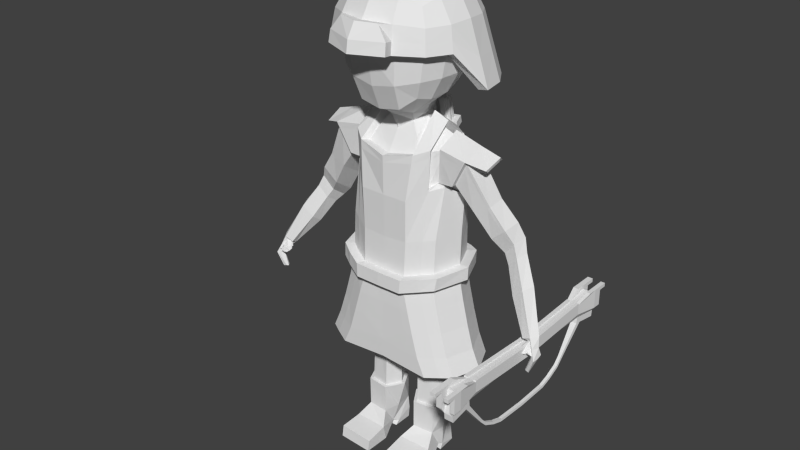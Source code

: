 # Source: yamato_archer.blend  (saved by Blender 2.75.0; exported with 4.5.12 LTS)
import bpy
from mathutils import Matrix  # noqa: F401  (used for matrix-valued properties, if any)

bpy.ops.wm.read_factory_settings(use_empty=True)
scene = bpy.context.scene
scene.name = 'Scene'

# ---- collections
col_collection_1 = bpy.data.collections.new('Collection 1'); scene.collection.children.link(col_collection_1)

# ---- world
world_world = bpy.data.worlds.new('World'); scene.world = world_world
world_world.color = (0.05088, 0.05088, 0.05088)
world_world.use_sun_shadow = False
world_world.sun_shadow_jitter_overblur = 0.0
world_world.cycles.sampling_method = 'MANUAL'
world_world.cycles.sample_map_resolution = 256

# ---- meshes
me_cube_001 = bpy.data.meshes.new('Cube.001')
me_cube_001.from_pydata([(4.468, 2.023, -2.247), (4.085, 2.023, -2.572), (3.99, 2.766, -2.655), (3.99, 2.766, -2.174), (4.468, 2.023, -2.572), (4.085, 2.023, -2.247), (4.556, 2.766, -2.655), (4.556, 2.766, -2.174), (4.378, 2.162, -2.76), (4.423, 2.766, -2.174), (4.423, 2.905, -2.843), (4.378, 2.023, -2.247), (4.152, 2.905, -2.843), (4.195, 2.023, -2.247), (4.195, 2.162, -2.76), (4.152, 2.766, -2.174), (4.085, 2.02, -2.204), (4.195, 2.02, -2.204), (4.468, 2.02, -2.204), (4.378, 2.02, -2.204), (3.99, 2.493, -2.061), (3.99, 2.766, -2.061), (4.423, 2.766, -2.061), (4.556, 2.766, -2.061), (4.152, 2.493, -2.061), (4.556, 2.493, -2.061), (4.423, 2.493, -2.061), (4.152, 2.766, -2.061), (3.99, 3.028, -2.174), (3.99, 3.028, -2.655), (4.423, 3.028, -2.174), (4.556, 3.028, -2.174), (4.556, 3.028, -2.655), (4.152, 3.028, -2.655), (4.423, 3.028, -2.655), (4.152, 3.028, -2.174), (4.423, 3.028, -2.061), (4.556, 3.028, -2.061), (3.99, 3.028, -2.061), (4.152, 3.028, -2.061), (4.423, 3.282, -2.174), (4.556, 3.282, -2.174), (3.99, 3.282, -2.174), (4.152, 3.282, -2.174), (4.423, 3.282, -2.061), (4.556, 3.282, -2.061), (3.99, 3.282, -2.061), (4.152, 3.282, -2.061), (4.195, 2.14, -2.953), (4.378, 2.14, -2.953), (4.423, 2.884, -3.035), (4.152, 2.884, -3.035), (4.065, 2.179, -2.232), (4.065, 2.179, -2.589), (4.486, 2.179, -2.589), (4.486, 2.179, -2.232), (4.388, 2.179, -2.232), (4.388, 2.318, -2.778), (4.186, 2.318, -2.778), (4.186, 2.179, -2.232), (3.99, 2.551, -2.061), (4.556, 2.551, -2.061), (4.423, 2.551, -2.061), (4.152, 2.551, -2.061), (4.388, 2.296, -2.97), (4.186, 2.296, -2.97), (4.195, 2.14, -2.953), (4.378, 2.14, -2.953), (4.388, 2.296, -2.97), (4.186, 2.296, -2.97), (4.195, 2.14, -2.953), (4.378, 2.14, -2.953), (4.388, 2.296, -2.97), (4.186, 2.296, -2.97), (4.195, 2.14, -2.953), (4.378, 2.14, -2.953), (4.388, 2.296, -2.97), (4.186, 2.296, -2.97), (4.195, 2.14, -2.953), (4.378, 2.14, -2.953), (4.388, 2.296, -2.97), (4.186, 2.296, -2.97), (4.24, 1.492, -3.78), (4.333, 1.492, -3.78), (4.338, 1.549, -3.835), (4.236, 1.549, -3.835), (4.24, 1.299, -3.984), (4.333, 1.299, -3.984), (4.338, 1.334, -4.055), (4.236, 1.334, -4.055), (4.24, 0.9248, -4.172), (4.333, 0.9248, -4.172), (4.338, 0.9491, -4.248), (4.236, 0.9491, -4.248), (4.24, 0.5765, -4.284), (4.333, 0.5765, -4.284), (4.338, 0.6042, -4.359), (4.236, 0.6042, -4.359), (4.24, 0.5864, -4.282), (4.333, 0.5864, -4.282), (4.338, 0.5943, -4.361), (4.236, 0.5943, -4.361), (4.468, -2.846, -2.247), (4.085, -2.846, -2.572), (3.99, -3.59, -2.655), (3.99, -3.59, -2.174), (4.468, -2.846, -2.572), (4.085, -2.846, -2.247), (4.556, -3.59, -2.655), (4.556, -3.59, -2.174), (4.091, -0.4118, -2.363), (4.091, -0.4118, -2.688), (4.474, -0.4118, -2.363), (4.474, -0.4118, -2.688), (4.378, -2.985, -2.76), (4.423, -3.59, -2.174), (4.423, -3.729, -2.843), (4.378, -2.846, -2.247), (4.384, -0.4118, -2.363), (4.384, -0.4118, -2.688), (4.152, -3.729, -2.843), (4.195, -2.846, -2.247), (4.201, -0.4118, -2.363), (4.195, -2.985, -2.76), (4.152, -3.59, -2.174), (4.201, -0.4118, -2.688), (4.091, -0.4118, -2.321), (4.085, -2.844, -2.204), (4.195, -2.844, -2.204), (4.468, -2.844, -2.204), (4.474, -0.4118, -2.321), (4.201, -0.4118, -2.321), (4.378, -2.844, -2.204), (4.384, -0.4118, -2.321), (3.99, -3.317, -2.061), (3.99, -3.59, -2.061), (4.423, -3.59, -2.061), (4.556, -3.59, -2.061), (4.152, -3.317, -2.061), (4.556, -3.317, -2.061), (4.423, -3.317, -2.061), (4.152, -3.59, -2.061), (3.99, -3.852, -2.174), (3.99, -3.852, -2.655), (4.423, -3.852, -2.174), (4.556, -3.852, -2.174), (4.556, -3.852, -2.655), (4.152, -3.852, -2.655), (4.423, -3.852, -2.655), (4.152, -3.852, -2.174), (4.423, -3.852, -2.061), (4.556, -3.852, -2.061), (3.99, -3.852, -2.061), (4.152, -3.852, -2.061), (4.423, -4.106, -2.174), (4.556, -4.106, -2.174), (3.99, -4.106, -2.174), (4.152, -4.106, -2.174), (4.423, -4.106, -2.061), (4.556, -4.106, -2.061), (3.99, -4.106, -2.061), (4.152, -4.106, -2.061), (4.195, -2.964, -2.953), (4.378, -2.964, -2.953), (4.423, -3.708, -3.035), (4.152, -3.708, -3.035), (4.065, -3.002, -2.232), (4.065, -3.002, -2.589), (4.486, -3.002, -2.589), (4.486, -3.002, -2.232), (4.388, -3.002, -2.232), (4.388, -3.141, -2.778), (4.186, -3.141, -2.778), (4.186, -3.002, -2.232), (3.99, -3.374, -2.061), (4.556, -3.374, -2.061), (4.423, -3.374, -2.061), (4.152, -3.374, -2.061), (4.388, -3.12, -2.97), (4.186, -3.12, -2.97), (4.195, -2.964, -2.953), (4.378, -2.964, -2.953), (4.388, -3.12, -2.97), (4.186, -3.12, -2.97), (4.195, -2.964, -2.953), (4.378, -2.964, -2.953), (4.388, -3.12, -2.97), (4.186, -3.12, -2.97), (4.195, -2.964, -2.953), (4.378, -2.964, -2.953), (4.388, -3.12, -2.97), (4.186, -3.12, -2.97), (4.195, -2.964, -2.953), (4.378, -2.964, -2.953), (4.388, -3.12, -2.97), (4.186, -3.12, -2.97), (4.24, -2.316, -3.78), (4.333, -2.316, -3.78), (4.338, -2.373, -3.835), (4.236, -2.373, -3.835), (4.24, -2.122, -3.984), (4.333, -2.122, -3.984), (4.338, -2.158, -4.055), (4.236, -2.158, -4.055), (4.24, -1.748, -4.172), (4.333, -1.748, -4.172), (4.338, -1.773, -4.248), (4.236, -1.773, -4.248), (4.24, -1.4, -4.284), (4.333, -1.4, -4.284), (4.338, -1.428, -4.359), (4.236, -1.428, -4.359), (4.24, -1.41, -4.282), (4.333, -1.41, -4.282), (4.338, -1.418, -4.361), (4.236, -1.418, -4.361), (4.24, -0.4118, -4.32), (4.333, -0.4118, -4.32), (4.338, -0.4118, -4.399), (4.236, -0.4118, -4.399)], [], [(52, 3, 2, 53), (6, 10, 34, 32), (55, 0, 4, 54), (125, 14, 8, 119), (57, 10, 6, 54), (5, 13, 24, 20), (5, 110, 126, 16), (119, 8, 4, 113), (0, 112, 113, 4), (110, 5, 1, 111), (13, 5, 16, 17), (7, 6, 32, 31), (8, 14, 48, 49), (15, 9, 10, 12), (21, 27, 39, 38), (53, 2, 12, 58), (118, 11, 13, 122), (56, 9, 15, 59), (111, 1, 14, 125), (131, 17, 16, 126), (130, 18, 19, 133), (11, 118, 133, 19), (112, 0, 18, 130), (0, 11, 19, 18), (122, 13, 17, 131), (63, 27, 21, 60), (61, 23, 22, 62), (59, 15, 27, 63), (11, 0, 25, 26), (52, 5, 20, 60), (55, 7, 23, 61), (56, 11, 26, 62), (27, 15, 35, 39), (30, 31, 32, 34), (31, 30, 40, 41), (28, 35, 33, 29), (37, 31, 41, 45), (23, 7, 31, 37), (2, 3, 28, 29), (12, 2, 29, 33), (22, 23, 37, 36), (10, 9, 30, 34), (3, 21, 38, 28), (9, 22, 36, 30), (15, 12, 33, 35), (43, 42, 46, 47), (41, 40, 44, 45), (28, 38, 46, 42), (36, 37, 45, 44), (35, 28, 42, 43), (30, 36, 44, 40), (39, 35, 43, 47), (38, 39, 47, 46), (65, 51, 50, 64), (12, 10, 50, 51), (57, 8, 49, 64), (58, 12, 51, 65), (14, 58, 65, 48), (10, 57, 64, 50), (49, 48, 66, 67), (9, 56, 62, 22), (0, 55, 61, 25), (3, 52, 60, 21), (13, 59, 63, 24), (25, 61, 62, 26), (24, 63, 60, 20), (11, 56, 59, 13), (1, 53, 58, 14), (8, 57, 54, 4), (7, 55, 54, 6), (5, 52, 53, 1), (66, 69, 73, 70), (48, 65, 69, 66), (64, 49, 67, 68), (65, 64, 68, 69), (71, 70, 74, 75), (67, 66, 70, 71), (69, 68, 72, 73), (68, 67, 71, 72), (77, 76, 80, 81), (73, 72, 76, 77), (72, 71, 75, 76), (70, 73, 77, 74), (78, 81, 85, 82), (76, 75, 79, 80), (74, 77, 81, 78), (75, 74, 78, 79), (85, 84, 88, 89), (79, 78, 82, 83), (81, 80, 84, 85), (80, 79, 83, 84), (88, 87, 91, 92), (84, 83, 87, 88), (82, 85, 89, 86), (83, 82, 86, 87), (90, 93, 97, 94), (86, 89, 93, 90), (87, 86, 90, 91), (89, 88, 92, 93), (97, 96, 100, 101), (91, 90, 94, 95), (93, 92, 96, 97), (92, 91, 95, 96), (98, 101, 219, 216), (96, 95, 99, 100), (94, 97, 101, 98), (95, 94, 98, 99), (99, 98, 216, 217), (101, 100, 218, 219), (100, 99, 217, 218), (166, 167, 104, 105), (108, 146, 148, 116), (169, 168, 106, 102), (125, 119, 114, 123), (171, 168, 108, 116), (107, 134, 138, 121), (107, 127, 126, 110), (119, 113, 106, 114), (102, 106, 113, 112), (110, 111, 103, 107), (121, 128, 127, 107), (109, 145, 146, 108), (114, 163, 162, 123), (124, 120, 116, 115), (135, 152, 153, 141), (167, 172, 120, 104), (118, 122, 121, 117), (170, 173, 124, 115), (111, 125, 123, 103), (131, 126, 127, 128), (130, 133, 132, 129), (117, 132, 133, 118), (112, 130, 129, 102), (102, 129, 132, 117), (122, 131, 128, 121), (177, 174, 135, 141), (175, 176, 136, 137), (173, 177, 141, 124), (117, 140, 139, 102), (166, 174, 134, 107), (169, 175, 137, 109), (170, 176, 140, 117), (141, 153, 149, 124), (144, 148, 146, 145), (145, 155, 154, 144), (142, 143, 147, 149), (151, 159, 155, 145), (137, 151, 145, 109), (104, 143, 142, 105), (120, 147, 143, 104), (136, 150, 151, 137), (116, 148, 144, 115), (105, 142, 152, 135), (115, 144, 150, 136), (124, 149, 147, 120), (157, 161, 160, 156), (155, 159, 158, 154), (142, 156, 160, 152), (150, 158, 159, 151), (149, 157, 156, 142), (144, 154, 158, 150), (153, 161, 157, 149), (152, 160, 161, 153), (179, 178, 164, 165), (120, 165, 164, 116), (171, 178, 163, 114), (172, 179, 165, 120), (123, 162, 179, 172), (116, 164, 178, 171), (163, 181, 180, 162), (115, 136, 176, 170), (102, 139, 175, 169), (105, 135, 174, 166), (121, 138, 177, 173), (139, 140, 176, 175), (138, 134, 174, 177), (117, 121, 173, 170), (103, 123, 172, 167), (114, 106, 168, 171), (109, 108, 168, 169), (107, 103, 167, 166), (180, 184, 187, 183), (162, 180, 183, 179), (178, 182, 181, 163), (179, 183, 182, 178), (185, 189, 188, 184), (181, 185, 184, 180), (183, 187, 186, 182), (182, 186, 185, 181), (191, 195, 194, 190), (187, 191, 190, 186), (186, 190, 189, 185), (184, 188, 191, 187), (192, 196, 199, 195), (190, 194, 193, 189), (188, 192, 195, 191), (189, 193, 192, 188), (199, 203, 202, 198), (193, 197, 196, 192), (195, 199, 198, 194), (194, 198, 197, 193), (202, 206, 205, 201), (198, 202, 201, 197), (196, 200, 203, 199), (197, 201, 200, 196), (204, 208, 211, 207), (200, 204, 207, 203), (201, 205, 204, 200), (203, 207, 206, 202), (211, 215, 214, 210), (205, 209, 208, 204), (207, 211, 210, 206), (206, 210, 209, 205), (212, 216, 219, 215), (210, 214, 213, 209), (208, 212, 215, 211), (209, 213, 212, 208), (216, 217, 218, 219), (213, 217, 216, 212), (215, 219, 218, 214), (214, 218, 217, 213)])
_uv = me_cube_001.uv_layers.new(name='UVMap')
_uv.uv.foreach_set('vector', [0.4266, 1.193, 0.4246, 1.183, 0.4323, 1.183, 0.4328, 1.193, 0.4495, 1.184, 0.4464, 1.18, 0.4499, 1.178, 0.4505, 1.18, 0.454, 1.194, 0.4532, 1.197, 0.4478, 1.196, 0.4481, 1.193, 0.1499, 1.29, 0.1495, 1.267, 0.1511, 1.267, 0.1516, 1.29, 0.4452, 1.19, 0.4464, 1.18, 0.4495, 1.184, 0.4481, 1.193, 0.4382, 1.146, 0.4402, 1.147, 0.4367, 1.155, 0.4338, 1.155, 0.1447, 1.268, 0.1459, 1.291, 0.1455, 1.291, 0.1443, 1.269, 0.1516, 1.29, 0.1511, 1.267, 0.153, 1.268, 0.1524, 1.29, 0.1559, 1.268, 0.1554, 1.29, 0.1524, 1.29, 0.153, 1.268, 0.1459, 1.291, 0.1447, 1.268, 0.1476, 1.268, 0.1489, 1.291, 0.143, 1.269, 0.1447, 1.268, 0.1443, 1.269, 0.1434, 1.269, 0.4569, 1.185, 0.4495, 1.184, 0.4505, 1.18, 0.4575, 1.181, 0.4391, 1.195, 0.4368, 1.192, 0.439, 1.191, 0.4414, 1.192, 0.4385, 1.163, 0.4453, 1.162, 0.4432, 1.177, 0.4391, 1.177, 0.4323, 1.16, 0.4355, 1.161, 0.432, 1.166, 0.4296, 1.164, 0.4328, 1.193, 0.4323, 1.183, 0.4361, 1.18, 0.4364, 1.19, 0.1422, 1.291, 0.1414, 1.269, 0.143, 1.269, 0.1438, 1.291, 0.4436, 1.15, 0.4453, 1.162, 0.4385, 1.163, 0.4399, 1.15, 0.1489, 1.291, 0.1476, 1.268, 0.1495, 1.267, 0.1499, 1.29, 0.1442, 1.291, 0.1434, 1.269, 0.1443, 1.269, 0.1455, 1.291, 0.1558, 1.29, 0.1563, 1.269, 0.157, 1.269, 0.1569, 1.29, 0.1574, 1.268, 0.1573, 1.29, 0.1569, 1.29, 0.157, 1.269, 0.1554, 1.29, 0.1559, 1.268, 0.1563, 1.269, 0.1558, 1.29, 0.1559, 1.268, 0.1574, 1.268, 0.157, 1.269, 0.1563, 1.269, 0.1438, 1.291, 0.143, 1.269, 0.1434, 1.269, 0.1442, 1.291, 0.4367, 1.156, 0.4355, 1.161, 0.4323, 1.16, 0.4335, 1.156, 0.4496, 1.156, 0.4508, 1.16, 0.4482, 1.161, 0.447, 1.156, 0.4399, 1.15, 0.4385, 1.163, 0.4355, 1.161, 0.4367, 1.156, 0.4433, 1.147, 0.4449, 1.146, 0.4493, 1.154, 0.4469, 1.155, 0.4266, 1.193, 0.4272, 1.196, 0.4229, 1.188, 0.4229, 1.187, 0.454, 1.194, 0.4569, 1.185, 0.4587, 1.185, 0.4581, 1.189, 0.4436, 1.15, 0.4433, 1.147, 0.4469, 1.155, 0.447, 1.156, 0.4355, 1.161, 0.4385, 1.163, 0.4336, 1.167, 0.432, 1.166, 0.4576, 1.179, 0.4575, 1.181, 0.4505, 1.18, 0.4499, 1.178, 0.462, 1.175, 0.4598, 1.176, 0.4565, 1.172, 0.4588, 1.17, 0.4246, 1.178, 0.4251, 1.175, 0.4329, 1.177, 0.4318, 1.179, 0.4594, 1.181, 0.4575, 1.181, 0.4581, 1.176, 0.46, 1.177, 0.4587, 1.185, 0.4569, 1.185, 0.4575, 1.181, 0.4594, 1.181, 0.4323, 1.183, 0.4246, 1.183, 0.4246, 1.178, 0.4318, 1.179, 0.4361, 1.18, 0.4323, 1.183, 0.4318, 1.179, 0.4329, 1.177, 0.4482, 1.161, 0.4508, 1.16, 0.4541, 1.164, 0.4518, 1.166, 0.4432, 1.177, 0.4453, 1.162, 0.4499, 1.167, 0.4462, 1.175, 0.4246, 1.183, 0.4226, 1.183, 0.4225, 1.178, 0.4246, 1.178, 0.4453, 1.162, 0.4482, 1.161, 0.4518, 1.166, 0.4499, 1.167, 0.4385, 1.163, 0.4391, 1.177, 0.4365, 1.174, 0.4336, 1.167, 0.4278, 1.171, 0.4254, 1.169, 0.4267, 1.168, 0.4291, 1.169, 0.4588, 1.17, 0.4565, 1.172, 0.4551, 1.17, 0.4573, 1.168, 0.4246, 1.178, 0.4225, 1.178, 0.4224, 1.174, 0.4245, 1.174, 0.4518, 1.166, 0.4541, 1.164, 0.4573, 1.168, 0.4551, 1.17, 0.4249, 1.175, 0.4225, 1.173, 0.4254, 1.169, 0.4278, 1.171, 0.4499, 1.167, 0.4518, 1.166, 0.4551, 1.17, 0.4531, 1.172, 0.432, 1.166, 0.4336, 1.167, 0.4307, 1.171, 0.4291, 1.169, 0.4296, 1.164, 0.432, 1.166, 0.4291, 1.169, 0.4267, 1.168, 0.4394, 1.189, 0.439, 1.18, 0.4431, 1.18, 0.4421, 1.189, 0.4391, 1.177, 0.4432, 1.177, 0.4431, 1.18, 0.439, 1.18, 0.4452, 1.19, 0.4447, 1.193, 0.4414, 1.192, 0.4421, 1.189, 0.4364, 1.19, 0.4361, 1.18, 0.439, 1.18, 0.4394, 1.189, 0.4368, 1.192, 0.4364, 1.19, 0.4394, 1.189, 0.439, 1.191, 0.4464, 1.18, 0.4452, 1.19, 0.4421, 1.189, 0.4431, 1.18, 0.4414, 1.192, 0.439, 1.191, 0.4391, 1.191, 0.4413, 1.192, 0.4453, 1.162, 0.4436, 1.15, 0.447, 1.156, 0.4482, 1.161, 0.4532, 1.197, 0.454, 1.194, 0.4581, 1.189, 0.4579, 1.19, 0.4246, 1.183, 0.4266, 1.193, 0.4229, 1.187, 0.4226, 1.183, 0.4402, 1.147, 0.4399, 1.15, 0.4367, 1.156, 0.4367, 1.155, 0.4493, 1.154, 0.4496, 1.156, 0.447, 1.156, 0.4469, 1.155, 0.4367, 1.155, 0.4367, 1.156, 0.4335, 1.156, 0.4338, 1.155, 0.4433, 1.147, 0.4436, 1.15, 0.4399, 1.15, 0.4402, 1.147, 0.433, 1.195, 0.4328, 1.193, 0.4364, 1.19, 0.4368, 1.192, 0.4447, 1.193, 0.4452, 1.19, 0.4481, 1.193, 0.4478, 1.196, 0.4569, 1.185, 0.454, 1.194, 0.4481, 1.193, 0.4495, 1.184, 0.4272, 1.196, 0.4266, 1.193, 0.4328, 1.193, 0.433, 1.195, 0.4391, 1.191, 0.4394, 1.189, 0.4395, 1.189, 0.4391, 1.191, 0.439, 1.191, 0.4394, 1.189, 0.4394, 1.189, 0.4391, 1.191, 0.4421, 1.189, 0.4414, 1.192, 0.4413, 1.192, 0.442, 1.19, 0.4394, 1.189, 0.4421, 1.189, 0.442, 1.19, 0.4394, 1.189, 0.4413, 1.192, 0.4391, 1.191, 0.4392, 1.191, 0.4413, 1.192, 0.4413, 1.192, 0.4391, 1.191, 0.4391, 1.191, 0.4413, 1.192, 0.4394, 1.189, 0.442, 1.19, 0.4419, 1.19, 0.4395, 1.189, 0.442, 1.19, 0.4413, 1.192, 0.4413, 1.192, 0.4419, 1.19, 0.4395, 1.189, 0.4419, 1.19, 0.4418, 1.19, 0.4395, 1.189, 0.4395, 1.189, 0.4419, 1.19, 0.4419, 1.19, 0.4395, 1.189, 0.4419, 1.19, 0.4413, 1.192, 0.4413, 1.192, 0.4419, 1.19, 0.4391, 1.191, 0.4395, 1.189, 0.4395, 1.189, 0.4392, 1.191, 0.7125, 1.159, 0.7157, 1.157, 0.7174, 1.186, 0.7156, 1.186, 0.4419, 1.19, 0.4413, 1.192, 0.4412, 1.192, 0.4418, 1.19, 0.4392, 1.191, 0.4395, 1.189, 0.4395, 1.189, 0.4392, 1.191, 0.4413, 1.192, 0.4392, 1.191, 0.4392, 1.191, 0.4412, 1.192, 0.7174, 1.186, 0.7197, 1.186, 0.7193, 1.192, 0.7177, 1.192, 0.7079, 1.16, 0.7125, 1.159, 0.7156, 1.186, 0.7135, 1.186, 0.7157, 1.157, 0.7209, 1.157, 0.7197, 1.186, 0.7174, 1.186, 0.7209, 1.157, 0.7241, 1.159, 0.7215, 1.186, 0.7197, 1.186, 0.7193, 1.192, 0.7206, 1.192, 0.7196, 1.197, 0.7189, 1.197, 0.7197, 1.186, 0.7215, 1.186, 0.7206, 1.192, 0.7193, 1.192, 0.7156, 1.186, 0.7174, 1.186, 0.7177, 1.192, 0.7164, 1.192, 0.7135, 1.186, 0.7156, 1.186, 0.7164, 1.192, 0.7149, 1.192, 0.7173, 1.197, 0.718, 1.197, 0.7181, 1.199, 0.7181, 1.199, 0.7164, 1.192, 0.7177, 1.192, 0.718, 1.197, 0.7173, 1.197, 0.7149, 1.192, 0.7164, 1.192, 0.7173, 1.197, 0.7165, 1.198, 0.7177, 1.192, 0.7193, 1.192, 0.7189, 1.197, 0.718, 1.197, 0.7181, 1.199, 0.7182, 1.199, 0.7181, 1.199, 0.7181, 1.199, 0.7165, 1.198, 0.7173, 1.197, 0.7181, 1.199, 0.7181, 1.199, 0.718, 1.197, 0.7189, 1.197, 0.7182, 1.199, 0.7181, 1.199, 0.7189, 1.197, 0.7196, 1.197, 0.7181, 1.199, 0.7182, 1.199, 0.7181, 1.199, 0.7181, 1.199, 0.7182, 1.201, 0.7182, 1.201, 0.7182, 1.199, 0.7181, 1.199, 0.7181, 1.199, 0.7181, 1.199, 0.7181, 1.199, 0.7181, 1.199, 0.7181, 1.199, 0.7181, 1.199, 0.7181, 1.199, 0.7181, 1.199, 0.7181, 1.199, 0.7181, 1.199, 0.7181, 1.199, 0.7181, 1.199, 0.7182, 1.201, 0.7182, 1.201, 0.7181, 1.199, 0.7181, 1.199, 0.7182, 1.201, 0.7182, 1.201, 0.7181, 1.199, 0.7181, 1.199, 0.7182, 1.201, 0.7182, 1.201, 0.3004, 1.219, 0.3009, 1.216, 0.3059, 1.217, 0.3056, 1.221, 0.3057, 1.208, 0.3075, 1.208, 0.3085, 1.208, 0.3074, 1.21, 0.3003, 1.205, 0.3009, 1.208, 0.2995, 1.209, 0.299, 1.206, 0.1499, 1.29, 0.1516, 1.29, 0.1519, 1.314, 0.1503, 1.314, 0.3023, 1.21, 0.3009, 1.208, 0.3057, 1.208, 0.3074, 1.21, 0.3247, 1.214, 0.3202, 1.216, 0.32, 1.215, 0.3244, 1.213, 0.1455, 1.313, 0.1451, 1.312, 0.1455, 1.291, 0.1459, 1.291, 0.1516, 1.29, 0.1524, 1.29, 0.1538, 1.313, 0.1519, 1.314, 0.1567, 1.313, 0.1538, 1.313, 0.1524, 1.29, 0.1554, 1.29, 0.1459, 1.291, 0.1489, 1.291, 0.1484, 1.313, 0.1455, 1.313, 0.1438, 1.313, 0.1442, 1.312, 0.1451, 1.312, 0.1455, 1.313, 0.3052, 1.204, 0.3074, 1.204, 0.3075, 1.208, 0.3057, 1.208, 0.3, 1.213, 0.3013, 1.212, 0.3017, 1.213, 0.301, 1.214, 0.3163, 1.214, 0.3091, 1.213, 0.309, 1.211, 0.3166, 1.21, 0.3177, 1.217, 0.3155, 1.218, 0.3146, 1.217, 0.317, 1.215, 0.3009, 1.216, 0.3025, 1.215, 0.3075, 1.215, 0.3059, 1.217, 0.1422, 1.291, 0.1438, 1.291, 0.1438, 1.313, 0.1421, 1.313, 0.323, 1.212, 0.323, 1.213, 0.3163, 1.214, 0.3166, 1.21, 0.1489, 1.291, 0.1499, 1.29, 0.1503, 1.314, 0.1484, 1.313, 0.1442, 1.291, 0.1455, 1.291, 0.1451, 1.312, 0.1442, 1.312, 0.1558, 1.29, 0.1569, 1.29, 0.1578, 1.312, 0.157, 1.312, 0.1582, 1.313, 0.1578, 1.312, 0.1569, 1.29, 0.1573, 1.29, 0.1554, 1.29, 0.1558, 1.29, 0.157, 1.312, 0.1567, 1.313, 0.1567, 1.313, 0.157, 1.312, 0.1578, 1.312, 0.1582, 1.313, 0.1438, 1.291, 0.1442, 1.291, 0.1442, 1.312, 0.1438, 1.313, 0.3194, 1.215, 0.3197, 1.217, 0.3177, 1.217, 0.317, 1.215, 0.32, 1.208, 0.3197, 1.21, 0.3173, 1.209, 0.318, 1.208, 0.323, 1.213, 0.3194, 1.215, 0.317, 1.215, 0.3163, 1.214, 0.3245, 1.212, 0.3202, 1.21, 0.3206, 1.209, 0.3248, 1.211, 0.3004, 1.219, 0.3035, 1.221, 0.303, 1.221, 0.299, 1.219, 0.3003, 1.205, 0.3032, 1.203, 0.3051, 1.203, 0.3052, 1.204, 0.323, 1.212, 0.3197, 1.21, 0.3202, 1.21, 0.3245, 1.212, 0.317, 1.215, 0.3146, 1.217, 0.3139, 1.216, 0.3163, 1.214, 0.3085, 1.204, 0.3085, 1.208, 0.3075, 1.208, 0.3074, 1.204, 0.3105, 1.202, 0.3127, 1.203, 0.3117, 1.205, 0.3096, 1.203, 0.308, 1.221, 0.3077, 1.217, 0.3088, 1.216, 0.3096, 1.221, 0.3073, 1.203, 0.3094, 1.203, 0.3095, 1.204, 0.3074, 1.204, 0.3051, 1.203, 0.3073, 1.203, 0.3074, 1.204, 0.3052, 1.204, 0.3059, 1.217, 0.3077, 1.217, 0.308, 1.221, 0.3056, 1.221, 0.3075, 1.215, 0.3088, 1.216, 0.3077, 1.217, 0.3059, 1.217, 0.3173, 1.209, 0.3149, 1.207, 0.3158, 1.206, 0.318, 1.208, 0.309, 1.211, 0.3102, 1.21, 0.3141, 1.208, 0.3166, 1.21, 0.3056, 1.221, 0.308, 1.221, 0.308, 1.222, 0.3055, 1.222, 0.3166, 1.21, 0.3141, 1.208, 0.3149, 1.207, 0.3173, 1.209, 0.3163, 1.214, 0.3139, 1.216, 0.3102, 1.215, 0.3091, 1.213, 0.3118, 1.219, 0.3126, 1.219, 0.3136, 1.22, 0.3127, 1.22, 0.3127, 1.203, 0.3136, 1.204, 0.3127, 1.205, 0.3117, 1.205, 0.308, 1.221, 0.3104, 1.221, 0.3104, 1.222, 0.308, 1.222, 0.3149, 1.207, 0.3127, 1.205, 0.3136, 1.204, 0.3158, 1.206, 0.3099, 1.221, 0.3118, 1.219, 0.3127, 1.22, 0.3108, 1.222, 0.3141, 1.208, 0.3119, 1.206, 0.3127, 1.205, 0.3149, 1.207, 0.3146, 1.217, 0.3126, 1.219, 0.312, 1.218, 0.3139, 1.216, 0.3155, 1.218, 0.3136, 1.22, 0.3126, 1.219, 0.3146, 1.217, 0.3028, 1.213, 0.3026, 1.212, 0.3075, 1.211, 0.3076, 1.213, 0.3091, 1.213, 0.3076, 1.213, 0.3075, 1.211, 0.309, 1.211, 0.3023, 1.21, 0.3026, 1.212, 0.3013, 1.212, 0.301, 1.21, 0.3025, 1.215, 0.3028, 1.213, 0.3076, 1.213, 0.3075, 1.215, 0.301, 1.214, 0.3017, 1.213, 0.3028, 1.213, 0.3025, 1.215, 0.3074, 1.21, 0.3075, 1.211, 0.3026, 1.212, 0.3023, 1.21, 0.3013, 1.212, 0.3013, 1.212, 0.3017, 1.213, 0.3017, 1.213, 0.3166, 1.21, 0.3173, 1.209, 0.3197, 1.21, 0.323, 1.212, 0.299, 1.206, 0.3027, 1.204, 0.3032, 1.203, 0.3003, 1.205, 0.3056, 1.221, 0.3055, 1.222, 0.3035, 1.221, 0.3004, 1.219, 0.3244, 1.213, 0.32, 1.215, 0.3194, 1.215, 0.323, 1.213, 0.3206, 1.209, 0.3202, 1.21, 0.3197, 1.21, 0.32, 1.208, 0.32, 1.215, 0.3202, 1.216, 0.3197, 1.217, 0.3194, 1.215, 0.3245, 1.212, 0.3244, 1.213, 0.323, 1.213, 0.323, 1.212, 0.2995, 1.216, 0.301, 1.214, 0.3025, 1.215, 0.3009, 1.216, 0.301, 1.21, 0.2995, 1.209, 0.3009, 1.208, 0.3023, 1.21, 0.3052, 1.204, 0.3057, 1.208, 0.3009, 1.208, 0.3003, 1.205, 0.299, 1.219, 0.2995, 1.216, 0.3009, 1.216, 0.3004, 1.219, 0.3017, 1.213, 0.3017, 1.213, 0.3028, 1.213, 0.3028, 1.213, 0.3017, 1.213, 0.3017, 1.213, 0.3028, 1.213, 0.3028, 1.213, 0.3026, 1.212, 0.3026, 1.212, 0.3013, 1.212, 0.3013, 1.212, 0.3028, 1.213, 0.3028, 1.213, 0.3026, 1.212, 0.3026, 1.212, 0.3014, 1.212, 0.3014, 1.212, 0.3017, 1.213, 0.3017, 1.213, 0.3013, 1.212, 0.3014, 1.212, 0.3017, 1.213, 0.3017, 1.213, 0.3028, 1.213, 0.3028, 1.213, 0.3026, 1.212, 0.3026, 1.212, 0.3026, 1.212, 0.3026, 1.212, 0.3014, 1.212, 0.3013, 1.212, 0.3028, 1.213, 0.3027, 1.213, 0.3026, 1.212, 0.3026, 1.212, 0.3028, 1.213, 0.3028, 1.213, 0.3026, 1.212, 0.3026, 1.212, 0.3026, 1.212, 0.3026, 1.212, 0.3014, 1.212, 0.3014, 1.212, 0.3017, 1.213, 0.3017, 1.213, 0.3028, 1.213, 0.3028, 1.213, 0.7417, 1.296, 0.7686, 1.299, 0.7685, 1.301, 0.7393, 1.3, 0.3026, 1.212, 0.3026, 1.212, 0.3014, 1.212, 0.3014, 1.212, 0.3017, 1.213, 0.3017, 1.213, 0.3027, 1.213, 0.3028, 1.213, 0.3014, 1.212, 0.3014, 1.212, 0.3017, 1.213, 0.3017, 1.213, 0.7685, 1.301, 0.7744, 1.301, 0.7745, 1.303, 0.7686, 1.303, 0.7424, 1.292, 0.7689, 1.297, 0.7686, 1.299, 0.7417, 1.296, 0.7393, 1.3, 0.7685, 1.301, 0.7686, 1.303, 0.7393, 1.305, 0.7393, 1.305, 0.7686, 1.303, 0.7687, 1.305, 0.7417, 1.308, 0.7745, 1.303, 0.7799, 1.302, 0.7801, 1.303, 0.7744, 1.304, 0.7686, 1.303, 0.7745, 1.303, 0.7744, 1.304, 0.7687, 1.305, 0.7686, 1.299, 0.7742, 1.3, 0.7744, 1.301, 0.7685, 1.301, 0.7689, 1.297, 0.7745, 1.298, 0.7742, 1.3, 0.7686, 1.299, 0.7798, 1.3, 0.7817, 1.301, 0.7816, 1.301, 0.7798, 1.301, 0.7742, 1.3, 0.7798, 1.3, 0.7798, 1.301, 0.7744, 1.301, 0.7745, 1.298, 0.7801, 1.3, 0.7798, 1.3, 0.7742, 1.3, 0.7744, 1.301, 0.7798, 1.301, 0.7799, 1.302, 0.7745, 1.303, 0.7816, 1.301, 0.7817, 1.301, 0.7817, 1.301, 0.7817, 1.301, 0.7801, 1.3, 0.7819, 1.301, 0.7817, 1.301, 0.7798, 1.3, 0.7798, 1.301, 0.7816, 1.301, 0.7817, 1.301, 0.7799, 1.302, 0.7799, 1.302, 0.7817, 1.301, 0.7819, 1.301, 0.7801, 1.303, 0.7817, 1.301, 0.7831, 1.301, 0.7831, 1.301, 0.7817, 1.301, 0.7817, 1.301, 0.7817, 1.301, 0.7818, 1.301, 0.7819, 1.301, 0.7817, 1.301, 0.7817, 1.301, 0.7817, 1.301, 0.7816, 1.301, 0.7819, 1.301, 0.7818, 1.301, 0.7817, 1.301, 0.7817, 1.301, 0.6378, 1.191, 0.6394, 1.191, 0.6395, 1.193, 0.6377, 1.193, 0.7818, 1.301, 0.7831, 1.301, 0.7831, 1.301, 0.7817, 1.301, 0.7817, 1.301, 0.7831, 1.301, 0.7831, 1.301, 0.7817, 1.301, 0.7817, 1.301, 0.7831, 1.301, 0.7831, 1.301, 0.7818, 1.301])
me_cube_001.use_remesh_preserve_volume = False
me_cube_001.use_remesh_preserve_attributes = False
me_cube_001.use_mirror_vertex_groups = False
me_cube_001.update()
me_cube = bpy.data.meshes.new('Cube')
me_cube.from_pydata([(1.638, 0.04201, -2.005), (1.48, 0.1728, 1.055), (1.423, 0.07879, 2.746), (0.001867, 1.161, -0.2075), (1.245, -0.4199, -5.968), (1.248, 0.5522, -7.652), (1.303, -0.09638, -7.652), (3.694, -0.2061, -1.23), (3.907, 0.3138, -0.9645), (3.66, 0.09835, -1.443), (1.463, -1.521, -7.652), (1.463, -1.461, -7.301), (1.387, -0.8243, -7.186), (1.222, -0.4288, -6.875), (1.078, 0.604, -5.968), (4.179, 0.07321, -0.8837), (0.8229, 0.4816, -4.336), (2.27, 0.8923, 0.9662), (0.9533, -0.3772, -4.298), (2.332, -0.2251, 0.8628), (1.166, -0.3239, -5.968), (1.452, -0.7749, -1.136), (2.642, 0.6309, 1.022), (1.059, -0.5445, 1.294), (0.9876, 0.6957, 2.351), (1.543, -0.6692, 4.54), (0.7023, -1.556, 4.37), (0.6599, -0.7333, 3.409), (1.156, 1.43, 4.196), (0.001867, 1.245, 4.601), (1.676, -0.6679, 5.232), (1.63, -0.07892, 4.563), (2.072, 0.6277, 4.195), (0.001867, 0.5016, 3.605), (0.7355, -1.134, -0.2478), (1.249, 0.9411, 4.67), (0.6233, 0.9423, 4.123), (1.261, -1.193, 4.496), (1.212, -0.6725, 3.904), (1.2, 0.4437, 4.093), (0.001867, -1.18, -1.3), (0.4737, 1.231, -1.248), (0.001867, 0.9652, 4.07), (0.001867, -1.314, 3.539), (0.001867, 1.234, -1.246), (0.001867, -1.148, -0.2682), (1.067, 0.5102, -3.126), (1.22, -0.3204, -4.221), (1.034, 0.4385, -4.275), (1.127, 0.7657, -2.169), (0.001867, -0.9403, -2.086), (0.5507, 0.9798, -2.363), (0.6174, -0.3991, -5.968), (0.5063, 0.5463, -4.428), (0.5531, -0.4625, -4.414), (0.407, 0.6374, -3.116), (1.3, -0.3847, -3.129), (0.4656, -0.5523, -3.117), (0.5865, 0.4751, -5.968), (0.7172, -1.172, -1.301), (1.034, 0.4994, -5.968), (0.001867, 0.04803, -2.395), (1.33, 0.04035, -5.968), (0.1471, 0.03612, -3.123), (1.543, 0.04075, -3.143), (0.5632, -0.5061, -5.968), (0.525, 0.5739, -5.968), (1.444, 0.0368, -5.968), (0.5632, -0.5034, -6.857), (1.29, 0.03605, -6.869), (0.4746, 0.03206, -6.869), (0.3457, -0.8554, -7.179), (0.3457, -1.584, -7.652), (0.3457, -0.7434, -7.652), (0.5632, -0.123, -7.412), (0.506, 0.07392, -7.524), (0.5189, 0.5856, -7.652), (0.525, 0.5739, -6.869), (2.217, 0.1445, 2.475), (1.752, 0.1728, 1.066), (4.317, -0.3574, -2.238), (3.546, 0.5142, 0.2001), (3.143, 0.1614, -0.2624), (3.11, 0.883, -0.1813), (4.55, -0.5695, -2.037), (4.812, -0.5342, -2.594), (4.796, -0.7327, -2.612), (4.613, -0.6467, -3.063), (4.468, -0.5797, -3.044), (4.625, -0.2916, -2.305), (4.43, -0.4753, -2.198), (4.404, -0.4079, -2.242), (4.619, -0.7525, -2.413), (4.42, -0.5691, -2.377), (4.596, -0.7343, -2.406), (4.561, -0.7098, -2.418), (4.508, -0.6478, -2.419), (4.549, -0.6978, -2.411), (4.342, -0.5196, -2.341), (4.493, -0.7593, -2.434), (4.448, -0.7054, -2.434), (4.375, -0.6824, -2.349), (4.308, -0.6356, -2.359), (4.424, -0.764, -2.492), (4.306, -0.7267, -2.355), (4.283, -0.7008, -2.4), (4.291, -0.685, -2.413), (4.303, -0.6719, -2.435), (4.305, -0.7848, -2.427), (0.001867, -0.5769, 3.154), (0.001867, 0.3623, 3.387), (0.4993, 0.3041, 3.221), (0.6076, 0.02259, 3.037), (1.997, 0.07498, -1.478), (1.645, -0.9865, -1.51), (1.493, 1.159, -1.562), (1.384, -0.6139, -2.069), (1.462, -0.7132, -0.1125), (1.196, 0.5959, 2.29), (0.7885, -0.8197, 2.302), (1.259, -1.224, -1.584), (0.6743, 0.8455, 2.441), (1.264, -1.21, -1.192), (0.6743, 0.03486, 3.061), (1.043, 0.791, 4.283), (1.039, 1.09, -1.175), (1.122, 0.892, 2.442), (1.274, -0.7598, 2.508), (1.216, -0.7452, 1.301), (1.523, -0.4356, 1.401), (1.733, 0.2014, 1.056), (0.4897, 1.189, 0.0282), (0.7067, 1.229, -1.249), (0.001867, 1.54, -1.684), (0.001867, -1.458, -1.29), (0.001867, -1.471, -1.7), (0.001867, 1.512, -1.228), (0.7795, 1.498, -1.235), (2.0, 0.09468, -1.086), (1.057, -1.069, 3.985), (1.134, -0.9643, -1.2), (1.277, -0.08836, 3.954), (0.001867, 1.27, -1.701), (1.366, -1.206, 5.226), (1.446, -0.8036, -1.514), (0.7034, 1.265, -1.704), (1.761, 1.123, 4.196), (0.7087, -1.195, -1.71), (0.001867, -1.77, 5.238), (2.172, 0.03522, 4.19), (1.134, -0.9844, -1.591), (0.001867, -1.2, -1.709), (0.6359, -1.278, 3.647), (1.878, 0.9111, -3.655), (1.577, -0.7958, -3.653), (1.822, -0.672, -3.602), (1.265, -1.246, -3.728), (2.021, -0.855, -3.62), (1.615, 1.053, -3.681), (1.701, -1.036, -3.66), (2.13, 0.9161, -4.226), (1.973, 0.05055, -4.152), (1.146, 1.009, -4.306), (1.436, 0.8681, -4.245), (2.556, 0.01187, -4.187), (1.867, 1.058, -4.252), (1.953, -1.031, -4.231), (1.663, 0.9263, -2.964), (1.287, 0.8234, -2.998), (2.087, 0.0222, -2.907), (1.606, -0.6569, -2.915), (1.363, -0.7806, -2.976), (1.402, 1.068, -3.0), (1.076, -1.24, -3.064), (1.488, -1.021, -2.978), (1.051, 1.229, -3.062), (0.9998, 0.964, -3.072), (1.316, -0.2874, 1.483), (1.462, 0.1106, 2.879), (1.29, 0.6754, 1.529), (1.306, -0.4278, 1.469), (1.958, 0.575, 2.213), (1.797, -0.4891, 1.523), (2.792, 0.1979, 2.288), (2.755, -0.2264, 2.129), (2.831, 0.2164, 2.423), (0.9507, -0.3716, -4.02), (0.5489, -0.4558, -4.102), (1.219, -0.3155, -3.965), (1.433, 0.0409, -3.956), (0.8334, 0.4255, -4.715), (0.9389, -0.3147, -4.69), (1.01, 0.3988, -4.674), (0.6062, -0.381, -4.767), (0.5689, 0.4655, -4.776), (1.161, -0.2705, -4.638), (1.34, 0.04174, -4.627), (0.3651, 0.03823, -4.802), (3.329, 0.08265, -0.5458), (3.306, 0.6889, -0.4745), (3.273, 0.4061, -0.7733), (3.711, 0.3758, -0.167), (2.742, 0.4993, -0.2252), (1.477, 1.167, 5.953), (1.455, 0.5606, 6.652), (1.944, -0.06498, 6.045), (1.833, -0.7158, 6.001), (1.454, -0.6928, 6.647), (1.958, -0.7727, 5.288), (0.7513, -1.402, 6.681), (1.541, -0.06743, 6.741), (1.264, -1.15, 6.451), (1.039, 1.647, 5.038), (2.114, 0.6687, 5.051), (1.901, -0.7466, 5.615), (0.8558, -1.833, 5.65), (2.231, -0.01115, 5.069), (0.9395, -2.172, 5.348), (0.6118, -2.047, 6.106), (1.471, 0.9421, -2.244), (0.8114, -0.9506, -2.086), (1.893, 0.03805, -2.174), (1.211, 1.084, -2.289), (1.297, -1.005, -2.266), (1.611, -0.824, -2.202), (0.8887, -1.225, -2.367), (0.863, 1.245, -2.363), (0.3303, 0.3228, 3.274), (0.001867, -0.5604, 2.774), (0.6924, -0.08859, 3.493), (0.4574, 0.8455, 2.441), (0.7596, -1.615, 5.25), (0.001867, -1.205, 2.172), (0.5135, 1.074, 2.529), (0.4975, 1.19, -0.1867), (0.5325, -1.446, -1.292), (0.4808, -1.175, -1.301), (0.8581, -1.247, -3.692), (0.7773, 1.009, -4.272), (0.7764, -0.9213, -4.267), (1.027, 1.221, -4.262), (0.737, -1.242, -3.041), (0.6776, -0.9661, -3.047), (0.5853, 1.246, -2.35), (0.6097, -1.227, -2.354), (0.001867, 1.565, -0.1914), (0.3805, 1.565, -0.1553), (0.3726, 1.449, 2.583), (1.316, 0.9343, 0.008676), (1.724, 0.1104, -0.07178), (0.001867, 1.575, 0.04584), (0.3488, 1.563, 0.08292), (0.4185, 1.631, 0.07273), (1.124, 0.9144, 2.27), (3.867, 0.3272, -0.9977), (3.973, -0.2508, -0.983), (2.576, 0.6772, 1.012), (1.198, 0.597, 2.158), (1.38, -0.3895, 2.268), (1.894, 0.4791, 2.062), (4.46, -0.1838, -2.048), (4.769, -0.3623, -2.586), (4.777, -0.7226, -2.612), (4.579, -0.5154, -3.045), (4.568, -0.5781, -3.088), (4.692, -0.6566, -2.507), (4.609, -0.7449, -2.414), (4.422, -0.6002, -2.314), (4.587, -0.7278, -2.407), (4.427, -0.6059, -2.324), (4.53, -0.7908, -2.428), (4.302, -0.7221, -2.363), (4.406, -0.8037, -2.42), (4.363, -0.6741, -2.351), (1.135, -0.5694, 2.19), (1.35, 0.8006, 2.173), (0.7554, 1.118, 2.327), (0.6515, 0.4884, 3.736), (2.163, -0.5434, 2.219), (3.456, 0.6203, -0.3089), (3.018, 0.8003, 0.3972), (0.5124, 1.126, 2.317), (0.5062, 1.573, 2.613), (0.646, 1.251, 2.347), (1.535, 0.4833, 4.625), (0.6939, 1.218, 4.642), (0.4783, 1.168, 2.542), (0.2333, 1.178, 2.524), (0.2032, 1.344, 2.54), (1.151, -0.5748, 2.383), (0.443, 1.261, 2.556), (0.2161, 1.273, 2.533), (0.1166, 1.183, 2.516), (0.1016, 1.35, 2.528), (2.835, -0.1727, 1.111), (0.09087, 1.468, 2.537), (0.1252, 1.088, 2.509), (0.8118, 0.9797, -2.375), (2.865, 0.3073, 1.224), (2.268, 0.3834, 0.486), (0.1907, 1.092, 3.161), (0.8032, 0.5611, -3.122), (0.9664, -0.4518, -3.125), (1.307, 0.9535, -1.129), (1.124, 0.06122, 2.872), (0.374, 1.245, 3.161), (0.4357, 1.081, 3.161), (0.3301, 1.362, 3.161), (3.68, 0.3893, -1.152), (4.033, -0.2604, -0.9297), (0.3394, 0.9925, 3.216), (0.3132, 1.087, 3.216), (0.3301, 1.362, 3.216), (0.1907, 1.092, 3.216), (0.06549, 1.192, 3.216), (0.04832, 1.382, 3.216), (0.1392, 1.376, 3.216), (0.1606, 1.258, 3.216), (0.1951, 1.236, 3.236), (0.2008, 1.205, 3.236), (0.2916, 1.291, 3.243), (0.2821, 1.325, 3.243), (0.3225, 1.289, 3.243), (0.3098, 1.323, 3.243), (0.08582, 1.299, 3.241), (0.2973, 1.02, 3.247), (0.2855, 1.062, 3.247), (0.2381, 1.022, 3.247), (0.1514, 1.122, 3.245), (0.1022, 1.161, 3.245), (0.3467, 0.0359, -5.968), (1.441, 0.0404, -4.204), (0.2723, 0.03647, -4.466), (0.2287, 0.03131, -5.968), (1.078, 0.604, -6.869), (0.3457, -1.531, -7.314), (1.463, -0.7254, -7.652), (1.245, -0.1271, -7.429), (1.311, -0.01931, -7.475), (0.5153, -0.04008, -7.652), (0.4942, 0.5929, -7.284), (1.153, 0.6081, -7.281), (2.225, -0.4369, 2.293), (1.807, -0.3486, 1.537), (4.71, -0.3671, -2.037), (4.493, -0.1908, -2.035), (4.306, -0.1511, -2.106), (3.305, 0.7809, 0.06296), (3.46, 0.09519, 0.1233), (3.066, 0.5523, -0.5379), (4.297, -0.5348, -2.156), (4.782, -0.3373, -2.583), (4.708, -0.4783, -2.597), (4.693, -0.676, -2.61), (4.613, -0.5705, -2.622), (4.59, -0.5778, -3.098), (4.593, -0.5178, -3.05), (4.516, -0.5043, -3.023), (4.506, -0.6349, -3.032), (4.671, -0.6342, -2.322), (4.758, -0.4444, -2.329), (4.497, -0.4419, -2.39), (4.532, -0.3344, -2.335), (4.703, -0.6642, -2.504), (4.644, -0.6214, -2.52), (4.592, -0.5595, -2.526), (4.521, -0.5198, -2.159), (4.618, -0.5978, -2.333), (4.504, -0.4808, -2.382), (4.321, -0.4962, -2.336), (4.535, -0.6861, -2.363), (4.438, -0.6081, -2.312), (4.347, -0.5637, -2.323), (4.502, -0.645, -2.412), (4.439, -0.6137, -2.322), (4.369, -0.5695, -2.329), (4.524, -0.678, -2.364), (4.424, -0.5779, -2.377), (4.538, -0.7976, -2.427), (4.282, -0.584, -2.368), (4.367, -0.6403, -2.4), (4.431, -0.8023, -2.446), (4.464, -0.7443, -2.387), (4.429, -0.7985, -2.46), (4.428, -0.8078, -2.419), (0.3823, -0.3703, 3.03), (0.517, 0.05013, 3.159), (0.6509, -0.5528, 2.691), (0.001867, 0.4075, 3.01), (0.6076, 0.4701, 2.842), (0.7541, 1.53, -1.69), (1.686, -0.9284, -1.133), (1.527, 1.128, -1.131), (1.164, 1.349, -1.609), (1.17, 1.336, -1.17), (1.159, -0.904, -0.1643), (1.066, 1.046, -0.02775), (1.136, 1.019, 1.472), (1.228, 0.05665, 3.104), (1.346, 0.8018, 2.306), (0.8989, -1.043, 2.356), (1.369, 0.7951, 1.557), (0.5074, 1.367, 1.333), (0.757, 1.065, 2.541), (0.7607, -1.17, 1.011), (0.7789, 0.03762, 3.293), (1.723, 0.07224, -1.082), (0.7646, -1.459, -1.702), (0.7925, -1.44, -1.293), (1.049, 1.104, -1.617), (1.307, 0.9625, -1.561), (1.727, 0.05851, -1.475), (1.694, 0.7145, -3.633), (2.037, -0.009269, -3.581), (1.21, 0.9489, -3.735), (1.209, -0.9814, -3.73), (1.5, 0.8082, -3.674), (2.304, 0.006931, -3.616), (1.262, 1.214, -3.728), (1.63, 0.7743, -4.204), (1.513, -0.736, -4.224), (1.758, -0.6122, -4.173), (1.145, -0.9216, -4.301), (1.516, -1.241, -4.299), (2.272, -0.8501, -4.191), (1.514, 1.219, -4.299), (1.478, 0.7296, -2.949), (1.804, -0.8398, -2.925), (1.818, 0.005907, -2.884), (0.9989, -0.9663, -3.068), (1.393, -0.4115, 2.437), (1.219, 0.5673, 1.469), (1.932, 0.4477, 2.104), (1.717, 0.6061, 1.662), (1.409, -0.532, 2.509), (1.304, 0.7057, 2.265), (2.241, -0.5551, 2.369), (2.256, 0.163, 2.61), (1.72, 0.6984, 1.722), (2.555, 0.533, 2.089), (2.642, 0.5853, 2.194), (2.772, -0.3447, 2.205), (0.8197, 0.4767, -4.047), (1.032, 0.4341, -4.004), (0.5019, 0.5406, -4.112), (0.2744, 0.03702, -4.141), (3.488, 0.6055, -0.2733), (3.617, 0.02713, -0.2267), (3.263, -0.06305, 0.5136), (3.071, 0.7679, 0.4326), (3.338, 0.4401, 0.6161), (2.824, -0.03715, 0.1312), (2.774, 0.9508, 0.233), (0.7991, 1.559, 6.001), (0.7425, 1.251, 6.686), (1.242, 1.722, 4.224), (1.832, 0.5899, 5.999), (2.353, 0.7354, 4.249), (1.488, -1.304, 5.971), (0.8262, -1.765, 6.06), (0.881, -1.891, 5.302), (0.7778, -0.7956, 7.067), (0.8206, -0.07335, 7.207), (0.7791, 0.651, 7.091), (1.969, 1.342, 4.244), (2.473, 0.0344, 4.243), (1.587, -1.409, 5.284), (1.26, 1.015, 6.452), (1.744, 1.261, 5.027), (1.542, -1.361, 5.599), (0.9144, -2.115, 5.696), (0.5504, -0.9505, -2.086), (0.001867, -0.9511, 2.164), (0.3907, 0.45, 2.896), (0.5053, 1.533, -1.688), (0.001867, -1.185, 1.01), (0.5126, -1.463, -1.701), (0.5236, 1.502, -1.233), (0.4706, 1.267, -1.703), (0.4742, -1.197, -1.709), (0.8208, 0.9491, -3.701), (0.8199, -0.9811, -3.696), (0.8561, 1.216, -3.691), (1.029, -1.242, -4.263), (0.6781, 0.9642, -3.05), (0.7131, 1.231, -3.038), (0.3665, 1.742, 1.388), (0.5594, 1.256, 0.018), (1.264, -0.7572, 2.294), (2.746, -0.182, 1.067), (2.151, -0.4212, 2.159), (3.271, 0.799, 0.01966), (3.404, 0.1069, 0.05492), (4.594, -0.6446, -3.057), (4.505, -0.5633, -2.058), (4.609, -0.2992, -2.31), (4.505, -0.5119, -2.166), (4.431, -0.8016, -2.448), (0.8744, -1.066, 2.117), (1.304, 0.7088, 2.126), (1.391, -0.5136, 2.325), (1.918, 0.6053, 2.118), (3.566, 0.03698, -0.2833), (3.185, -0.05846, 0.4458), (0.001867, -1.201, 1.966), (0.3715, 1.501, 2.371), (0.6471, 1.199, 2.558), (0.5051, 1.625, 2.401), (0.2772, 1.455, 2.568), (0.3296, 1.267, 2.545), (0.3099, 1.338, 2.553), (0.3558, 1.173, 2.533), (0.382, 1.079, 2.522), (0.4166, 1.332, 2.566), (0.1817, 1.462, 2.552), (0.2505, 1.084, 2.515), (0.108, 1.278, 2.523), (0.2346, 1.369, 3.161), (0.3394, 0.9925, 3.161), (0.3132, 1.087, 3.161), (0.1735, 1.186, 3.161), (0.04832, 1.382, 3.161), (0.1606, 1.258, 3.161), (0.07408, 1.097, 3.161), (0.2673, 1.251, 3.161), (0.287, 1.181, 3.161), (0.4005, 1.175, 3.161), (0.2079, 0.9974, 3.161), (0.05904, 1.263, 3.161), (0.06549, 1.192, 3.161), (0.1392, 1.376, 3.161), (0.2673, 1.251, 3.216), (0.2346, 1.369, 3.216), (0.287, 1.181, 3.216), (0.374, 1.245, 3.216), (0.4357, 1.081, 3.216), (0.4005, 1.175, 3.216), (0.2079, 0.9974, 3.216), (0.1735, 1.186, 3.216), (0.07408, 1.097, 3.216), (0.05904, 1.263, 3.216), (0.2506, 1.202, 3.236), (0.242, 1.233, 3.236), (0.08182, 1.343, 3.241), (0.1158, 1.34, 3.241), (0.1238, 1.296, 3.241), (0.342, 1.114, 3.245), (0.3323, 1.149, 3.245), (0.3876, 1.112, 3.245), (0.3745, 1.147, 3.245), (0.2304, 1.064, 3.247), (0.1446, 1.159, 3.245), (0.1056, 1.124, 3.245), (0.001867, -1.607, 4.246), (0.001867, -0.734, 3.34), (0.001867, 1.469, 4.15), (0.001867, 0.99, -2.333), (0.001867, 0.8455, 2.441), (0.001867, 1.093, 2.502), (0.001867, 0.9497, -3.63), (0.001867, -1.251, -3.615), (0.001867, 1.01, -4.201), (0.001867, -0.9207, -4.196), (0.001867, 1.225, -4.185), (0.001867, -1.246, -4.186), (0.001867, -1.236, -2.992), (0.001867, 1.234, -2.988), (0.001867, -1.949, 6.061), (0.001867, -0.881, 7.093), (0.001867, 1.774, 4.166), (0.001867, 1.359, 6.699), (0.001867, -1.557, 6.68), (0.001867, -0.08593, 7.255), (0.001867, 1.716, 4.992), (0.001867, -2.231, 6.107), (0.001867, -2.488, 5.687), (0.001867, -1.22, -2.328), (0.001867, 1.25, -2.322), (0.001867, 1.756, 1.355), (0.001867, 1.643, 0.03565), (0.001867, 1.524, 2.315), (0.001867, 1.599, 2.551), (0.001867, 1.649, 2.345), (0.001867, 1.188, 2.507), (0.001867, 1.355, 2.516), (0.001867, 1.284, 2.512), (0.001867, -0.9805, -3.625), (0.001867, 1.22, -3.614), (0.001867, -0.9657, -3.002), (0.001867, 0.9645, -3.005), (0.001867, 1.648, 5.968), (0.001867, 0.7097, 7.138), (0.001867, -2.065, 5.285), (0.001867, -2.541, 5.331), (0.001867, 1.474, 2.522), (1.26, -0.8082, -2.086), (0.9695, 0.8727, -2.272)], [], [(198, 200, 9, 7), (30, 25, 31), (428, 426, 412, 413), (125, 303, 392, 394), (191, 193, 52, 20), (186, 187, 54, 18), (61, 51, 55, 63), (50, 61, 63, 57), (77, 75, 74, 70), (62, 20, 4, 67), (20, 52, 65, 4), (266, 92, 94, 268), (271, 105, 108, 272), (105, 106, 107, 108), (273, 102, 105, 271), (4, 65, 68, 13), (13, 68, 71, 12), (172, 167, 153, 158), (378, 382, 384, 381), (158, 153, 160, 165), (174, 173, 156, 159), (171, 170, 155, 154), (241, 565, 560, 237), (238, 561, 563, 240), (226, 222, 172, 175), (244, 576, 565, 241), (223, 225, 173, 174), (219, 221, 169, 167), (222, 219, 167, 172), (370, 371, 374, 376), (367, 366, 371, 370), (64, 56, 188, 189), (18, 54, 193, 191), (53, 16, 190, 194), (206, 205, 210, 207), (206, 214, 216, 205), (150, 147, 225, 223), (361, 354, 365, 368), (225, 244, 241, 173), (173, 241, 237, 156), (354, 353, 364, 365), (361, 362, 352, 354), (250, 251, 252, 579), (101, 273, 271, 104), (97, 268, 270, 99), (95, 266, 268, 97), (74, 73, 71, 68), (558, 296, 292, 583), (472, 119, 387, 228), (148, 231, 460, 592), (231, 143, 466, 460), (320, 322, 323, 321), (310, 311, 326, 325), (258, 274, 23, 177), (177, 23, 128, 129), (150, 144, 114, 120), (144, 150, 223, 224), (301, 46, 443, 442), (298, 294, 448, 450), (136, 477, 474, 133), (51, 556, 589, 484), (498, 504, 475, 404), (234, 3, 245, 246), (251, 131, 487, 252), (294, 489, 503, 448), (348, 492, 502, 447), (448, 503, 492, 348), (342, 490, 489, 294), (512, 511, 519, 518), (535, 536, 549, 548), (546, 548, 549, 547), (536, 533, 547, 549), (430, 2, 304, 289), (579, 252, 246, 245), (151, 479, 476, 135), (478, 142, 133, 474), (508, 510, 524, 517), (515, 512, 518, 527), (509, 510, 524, 525), (509, 511, 519, 525), (525, 524, 531, 533), (520, 525, 533, 538), (526, 525, 533, 536), (517, 524, 531, 532), (533, 531, 542, 541), (74, 68, 70), (196, 195, 20, 62), (67, 4, 13, 69), (195, 191, 20), (413, 412, 419, 161), (159, 156, 423, 166), (154, 155, 421, 420), (194, 190, 60, 58), (446, 201, 15, 8), (200, 199, 308, 9), (279, 446, 8, 254), (502, 198, 7, 255), (201, 447, 309, 15), (170, 428, 413, 155), (343, 79, 299, 19), (78, 342, 294, 298), (169, 427, 157, 417), (490, 343, 19, 489), (285, 29, 555, 28), (285, 28, 146, 35), (285, 35, 124, 36), (285, 36, 42, 29), (28, 555, 569, 455), (143, 30, 208, 466), (25, 30, 143, 37), (25, 37, 139, 38), (25, 38, 141, 31), (284, 32, 149, 30), (284, 31, 141, 39), (284, 39, 124, 35), (284, 35, 146, 32), (30, 149, 465, 208), (26, 231, 148, 553), (26, 553, 43, 152), (26, 152, 139, 37), (26, 37, 143, 231), (277, 111, 227, 110, 33), (277, 33, 42, 36), (277, 36, 124, 39), (277, 39, 141, 229), (27, 229, 141, 38), (27, 38, 139, 152), (27, 152, 43, 554), (32, 146, 464, 457), (149, 32, 457, 465), (146, 28, 455, 464), (426, 168, 416, 412), (167, 169, 417, 153), (429, 171, 154, 415), (132, 125, 394, 137), (409, 145, 390, 393), (406, 21, 391, 138), (197, 194, 58, 330), (189, 188, 47, 331), (445, 444, 53, 332), (442, 443, 48, 16), (297, 596, 49, 46, 301), (0, 116, 56, 64), (137, 394, 393, 390), (392, 138, 113, 115), (477, 137, 390, 474), (122, 408, 407, 120), (138, 391, 114, 113), (394, 392, 115, 393), (49, 0, 64, 46), (187, 445, 332, 54), (443, 189, 331, 48), (193, 197, 330, 52), (391, 122, 120, 114), (303, 406, 138, 392), (228, 387, 385, 109), (340, 76, 339, 75), (340, 75, 77), (73, 72, 335, 71), (12, 71, 335, 11), (11, 335, 72, 10), (10, 72, 73, 336), (336, 73, 74, 337), (337, 74, 75, 338), (338, 75, 339, 6), (6, 339, 76, 5), (5, 76, 340, 341), (52, 330, 333, 65), (330, 58, 66, 333), (60, 62, 67, 14), (14, 67, 69, 334), (333, 66, 77, 70), (65, 333, 70, 68), (341, 340, 77, 334), (8, 15, 344, 345), (248, 249, 406, 303), (21, 140, 122, 391), (9, 308, 346, 80), (254, 8, 345, 260), (280, 449, 347, 491), (202, 452, 83, 349), (451, 202, 349, 82), (450, 448, 348, 81), (449, 450, 81, 347), (503, 451, 82, 492), (353, 354, 88, 358), (264, 493, 358, 88), (263, 264, 88, 357), (262, 353, 358, 493), (85, 86, 87, 355), (255, 7, 350, 494), (15, 309, 84, 344), (7, 9, 80, 350), (359, 84, 366, 367), (360, 359, 86, 85), (495, 89, 351, 261), (89, 360, 85, 351), (80, 361, 368, 91), (354, 352, 357, 88), (261, 351, 356, 263), (351, 85, 355, 356), (345, 344, 360, 89), (260, 345, 89, 495), (80, 346, 362, 361), (344, 84, 359, 360), (494, 350, 90, 496), (350, 80, 91, 90), (262, 86, 363, 265), (86, 359, 367, 363), (91, 368, 93, 369), (267, 372, 375, 269), (98, 377, 380, 379), (373, 97, 99, 100), (377, 373, 100, 380), (96, 95, 97, 373), (268, 94, 378, 270), (108, 107, 103, 383), (272, 108, 383, 497), (365, 364, 95, 96), (90, 91, 369, 372), (368, 365, 96, 93), (363, 367, 370, 92), (496, 90, 372, 267), (265, 363, 92, 266), (92, 370, 376, 94), (369, 93, 377, 98), (375, 98, 379, 102), (93, 96, 373, 377), (372, 369, 98, 375), (94, 376, 382, 378), (269, 375, 102, 273), (376, 374, 101, 382), (382, 101, 104, 384), (270, 378, 381, 497), (380, 100, 103, 107), (102, 379, 106, 105), (100, 99, 383, 103), (379, 380, 107, 106), (112, 389, 111, 386), (387, 112, 386, 385), (3, 234, 41, 44), (402, 397, 396, 131), (473, 388, 110, 227), (386, 229, 27, 385), (277, 229, 386, 111), (188, 186, 18, 47), (444, 442, 16, 53), (51, 297, 301, 55), (127, 398, 405, 400), (397, 401, 248, 396), (13, 337, 338, 69), (58, 60, 14, 66), (66, 14, 334, 77), (398, 126, 403, 405), (488, 498, 404, 128), (253, 275, 401, 397), (230, 121, 403, 233), (50, 471, 242, 588), (276, 253, 397, 402), (121, 123, 405, 403), (235, 134, 135, 476), (415, 154, 420, 422), (153, 417, 164, 160), (412, 416, 163, 419), (485, 175, 418, 482), (175, 172, 158, 418), (242, 429, 415, 481), (427, 174, 159, 157), (168, 176, 414, 416), (484, 589, 559, 480), (163, 162, 425, 165), (420, 421, 424, 166), (239, 422, 423, 483), (421, 161, 164, 424), (161, 419, 160, 164), (419, 163, 165, 160), (422, 420, 166, 423), (482, 418, 425, 240), (418, 158, 165, 425), (481, 415, 422, 239), (157, 159, 166, 424), (416, 414, 162, 163), (480, 559, 561, 238), (155, 413, 161, 421), (417, 157, 424, 164), (237, 560, 564, 483), (224, 223, 174, 427), (243, 226, 175, 485), (116, 0, 428, 170), (221, 224, 427, 169), (297, 51, 484, 176), (500, 180, 182, 278), (178, 434, 436, 437), (435, 178, 437, 181), (499, 435, 181, 501), (437, 436, 441, 185), (433, 431, 179, 438), (183, 439, 440, 185), (184, 183, 185, 441), (181, 437, 185, 440), (432, 181, 440, 439), (55, 301, 442, 444), (56, 302, 186, 188), (46, 64, 189, 443), (57, 63, 445, 187), (302, 57, 187, 186), (63, 55, 444, 445), (47, 18, 191, 195), (54, 332, 197, 193), (48, 331, 196, 192), (331, 47, 195, 196), (332, 53, 194, 197), (16, 48, 192, 190), (82, 349, 200, 198), (81, 348, 447, 201), (492, 82, 198, 502), (491, 347, 446, 279), (349, 83, 199, 200), (347, 81, 201, 446), (489, 19, 451, 503), (22, 298, 450, 449), (19, 299, 202, 451), (299, 17, 452, 202), (256, 22, 449, 280), (212, 455, 569, 573), (453, 590, 570, 454), (453, 454, 467, 203), (212, 468, 464, 455), (213, 216, 465, 457), (213, 457, 464, 468), (456, 203, 467, 204), (456, 204, 210, 205), (214, 208, 465, 216), (206, 207, 211, 458), (214, 469, 466, 208), (592, 460, 217, 593), (215, 460, 466, 469), (459, 458, 211, 209), (459, 209, 571, 567), (461, 462, 572, 568), (461, 568, 571, 209), (461, 209, 211, 207), (461, 207, 210, 462), (463, 591, 572, 462), (463, 462, 210, 204), (463, 204, 467, 454), (31, 284, 30), (459, 215, 469, 458), (215, 459, 218, 470), (206, 458, 469, 214), (456, 213, 468, 203), (456, 205, 216, 213), (453, 203, 468, 212), (453, 212, 573, 590), (470, 575, 593, 217), (218, 574, 575, 470), (460, 215, 470, 217), (459, 567, 574, 218), (410, 411, 221, 219), (147, 479, 244, 225), (479, 151, 576, 244), (61, 556, 51), (577, 243, 485, 566), (156, 237, 483, 423), (414, 480, 238, 162), (586, 481, 239, 562), (587, 482, 240, 563), (162, 238, 240, 425), (562, 239, 483, 564), (176, 484, 480, 414), (588, 242, 481, 586), (566, 485, 482, 587), (145, 478, 474, 390), (408, 235, 476, 407), (389, 473, 227, 111), (117, 395, 140, 21), (580, 505, 486, 578), (281, 402, 486, 505), (487, 234, 246, 252), (130, 129, 117, 249), (401, 130, 249, 248), (402, 131, 251, 486), (249, 117, 21, 406), (578, 486, 251, 250), (131, 234, 487), (281, 276, 402), (281, 505, 507, 283), (506, 283, 507, 282), (400, 232, 504, 498), (17, 256, 280, 452), (83, 491, 279, 199), (179, 499, 501, 438), (434, 500, 278, 436), (127, 400, 498, 488), (233, 403, 276, 281), (126, 399, 275, 253), (403, 126, 253, 276), (99, 270, 497, 383), (374, 269, 273, 101), (364, 265, 266, 95), (366, 496, 267, 371), (104, 271, 272, 384), (384, 272, 497, 381), (371, 267, 269, 374), (353, 262, 265, 364), (84, 494, 496, 366), (346, 260, 495, 362), (352, 261, 263, 357), (362, 495, 261, 352), (309, 255, 494, 84), (86, 262, 493, 87), (356, 355, 264, 263), (355, 87, 493, 264), (452, 280, 491, 83), (308, 254, 260, 346), (447, 502, 255, 309), (199, 279, 254, 308), (247, 513, 290, 286, 233, 506, 282), (233, 281, 283, 506), (581, 282, 507, 582), (509, 290, 513, 510), (505, 580, 582, 507), (584, 293, 295, 594), (292, 287, 300, 523), (538, 314, 329, 551), (312, 532, 321, 323), (537, 310, 325, 327), (316, 315, 543, 544), (306, 526, 536, 535), (524, 305, 534, 531), (305, 307, 312, 534), (319, 541, 542, 318), (534, 312, 323, 322), (531, 534, 322, 320), (532, 531, 320, 321), (324, 545, 544, 543), (315, 540, 324, 543), (311, 535, 548, 546), (533, 311, 546, 547), (327, 325, 326, 550), (552, 328, 551, 329), (314, 539, 552, 329), (539, 313, 328, 552), (313, 538, 551, 328), (2, 118, 24, 304), (259, 432, 22, 256), (79, 433, 17, 299), (432, 78, 298, 22), (511, 286, 306, 519), (147, 150, 120, 407), (410, 409, 393, 115), (177, 1, 79, 343), (1, 431, 433, 79), (119, 123, 112, 387), (123, 121, 389, 112), (230, 557, 388, 473), (24, 118, 399, 126), (123, 119, 400, 405), (289, 304, 398, 127), (431, 1, 130, 401), (1, 177, 129, 130), (304, 24, 126, 398), (274, 289, 127, 488), (257, 431, 401, 275), (411, 410, 115, 113), (144, 411, 113, 114), (479, 147, 407, 476), (140, 59, 408, 122), (59, 236, 235, 408), (2, 430, 434, 178), (177, 343, 182, 180), (118, 2, 178, 435), (259, 433, 438, 501), (490, 342, 436, 278), (257, 118, 435, 499), (342, 78, 183, 184), (258, 177, 180, 500), (78, 432, 439, 183), (436, 342, 184, 441), (409, 410, 219, 222), (411, 144, 224, 221), (478, 145, 226, 243), (145, 409, 222, 226), (142, 478, 243, 577), (119, 472, 232, 400), (557, 230, 233, 512, 515, 296, 558), (121, 230, 473, 389), (288, 291, 520, 522), (430, 258, 500, 434), (431, 257, 499, 179), (343, 490, 278, 182), (432, 259, 501, 181), (594, 295, 514, 508, 247, 282, 581), (118, 257, 275, 399), (23, 274, 488, 128), (433, 259, 256, 17), (430, 289, 274, 258), (295, 293, 528, 521), (288, 510, 508, 514), (247, 508, 517, 307), (287, 511, 509, 291), (296, 515, 287, 292), (291, 516, 529, 520), (512, 233, 286, 511), (516, 291, 288, 293), (513, 247, 307, 305), (585, 516, 293, 584), (583, 292, 516, 585), (288, 514, 530, 522), (516, 292, 523, 529), (511, 287, 300, 519), (510, 288, 522, 524), (514, 295, 521, 530), (286, 290, 526, 306), (287, 291, 520, 300), (287, 515, 527, 300), (510, 513, 305, 524), (290, 509, 525, 526), (293, 288, 522, 528), (291, 509, 525, 520), (307, 517, 532, 312), (518, 519, 311, 310), (529, 523, 539, 314), (519, 300, 313, 311), (530, 521, 315, 316), (300, 520, 538, 313), (522, 530, 316, 317), (528, 522, 317, 540), (300, 527, 537, 313), (525, 519, 311, 533), (521, 528, 540, 315), (524, 522, 317, 531), (523, 300, 313, 539), (519, 306, 535, 311), (522, 520, 538, 317), (520, 529, 314, 538), (527, 518, 310, 537), (538, 533, 541, 319), (317, 538, 319, 318), (531, 317, 318, 542), (317, 316, 544, 545), (540, 317, 545, 324), (313, 537, 327, 550), (311, 313, 550, 326), (463, 454, 570, 591), (338, 6, 5, 341), (12, 336, 337, 13), (109, 385, 27, 554), (396, 248, 303, 125), (11, 10, 336, 12), (192, 196, 62, 60), (190, 192, 60), (334, 69, 338, 341), (0, 49, 426, 428), (471, 220, 429, 242), (129, 128, 395, 117), (171, 429, 220, 595), (170, 171, 595, 116), (57, 302, 220, 471, 50), (302, 56, 116, 595, 220), (168, 426, 49, 596), (176, 168, 596, 297), (236, 40, 134, 235), (395, 34, 59, 140), (404, 475, 45, 34), (128, 404, 34, 395), (59, 34, 45, 40), (41, 132, 137, 477), (44, 41, 477, 136), (131, 396, 125, 132, 41, 234)])
_uv = me_cube.uv_layers.new(name='UVMap')
_uv.uv.foreach_set('vector', [0.4982, 0.1348, 0.4679, 0.127, 0.4792, 0.07211, 0.501, 0.07751, 0.4463, 0.8663, 0.4694, 0.8354, 0.4937, 0.8559, 0.1771, 0.07143, 0.2323, 0.07198, 0.2271, 0.1195, 0.1768, 0.1194, 0.8851, 0.2322, 0.8619, 0.2309, 0.8595, 0.2133, 0.8841, 0.2131, 0.4846, 0.4516, 0.4609, 0.4449, 0.4649, 0.363, 0.501, 0.3637, 0.4799, 0.4978, 0.4531, 0.4888, 0.4566, 0.4689, 0.4822, 0.479, 0.6795, 0.5755, 0.6237, 0.6067, 0.6194, 0.5534, 0.658, 0.5372, 0.3982, 0.6256, 0.3686, 0.5733, 0.3944, 0.5376, 0.435, 0.5563, 0.7613, 0.6372, 0.8306, 0.7785, 0.8202, 0.7839, 0.7882, 0.7661, 0.7859, 0.8209, 0.7855, 0.8141, 0.7875, 0.8136, 0.788, 0.8213, 0.7855, 0.8141, 0.7804, 0.8069, 0.7814, 0.8049, 0.7875, 0.8136, 0.1804, 0.8107, 0.1803, 0.8107, 0.1808, 0.8106, 0.1811, 0.8107, 0.1837, 0.8098, 0.1838, 0.81, 0.1835, 0.81, 0.1832, 0.81, 0.1838, 0.81, 0.1838, 0.8101, 0.1838, 0.8103, 0.1835, 0.81, 0.1839, 0.8093, 0.1843, 0.8098, 0.1838, 0.81, 0.1837, 0.8098, 0.7875, 0.8136, 0.7814, 0.8049, 0.7937, 0.7972, 0.8015, 0.8084, 0.8015, 0.8084, 0.7937, 0.7972, 0.8055, 0.8013, 0.806, 0.8026, 0.2653, 0.2531, 0.2463, 0.2554, 0.2348, 0.2136, 0.2516, 0.2114, 0.1824, 0.8101, 0.1828, 0.8095, 0.1831, 0.81, 0.1831, 0.8101, 0.2516, 0.2114, 0.2348, 0.2136, 0.223, 0.184, 0.2368, 0.1809, 0.1062, 0.2619, 0.07593, 0.2583, 0.08551, 0.2162, 0.1138, 0.2198, 0.1098, 0.07483, 0.1289, 0.07295, 0.1348, 0.1195, 0.1176, 0.1214, 0.05345, 0.2614, 0.001542, 0.2675, 0.0003266, 0.2213, 0.06017, 0.218, 0.2972, 0.1541, 0.3515, 0.1452, 0.3539, 0.1606, 0.2837, 0.171, 0.3038, 0.2962, 0.2769, 0.3012, 0.2653, 0.2531, 0.2906, 0.2483, 0.04926, 0.3096, 0.005904, 0.3161, 0.001542, 0.2675, 0.05345, 0.2614, 0.1011, 0.3103, 0.06859, 0.3064, 0.07593, 0.2583, 0.1062, 0.2619, 0.2564, 0.3038, 0.188, 0.3096, 0.1847, 0.2608, 0.2463, 0.2554, 0.2769, 0.3012, 0.2564, 0.3038, 0.2463, 0.2554, 0.2653, 0.2531, 0.1823, 0.8092, 0.184, 0.8076, 0.1839, 0.8079, 0.1825, 0.8092, 0.1789, 0.8073, 0.1817, 0.7934, 0.184, 0.8076, 0.1823, 0.8092, 0.5284, 0.5625, 0.4945, 0.563, 0.4985, 0.5037, 0.5276, 0.5052, 0.4822, 0.479, 0.4566, 0.4689, 0.4609, 0.4449, 0.4846, 0.4516, 0.5985, 0.4677, 0.5785, 0.4753, 0.5753, 0.4491, 0.5941, 0.4442, 0.8371, 0.3907, 0.8332, 0.4331, 0.7853, 0.4257, 0.7907, 0.3889, 0.8371, 0.3907, 0.8649, 0.3881, 0.9006, 0.4512, 0.8332, 0.4331, 0.09792, 0.3593, 0.06248, 0.3547, 0.06859, 0.3064, 0.1011, 0.3103, 0.1862, 0.8178, 0.1795, 0.8143, 0.1812, 0.8143, 0.1856, 0.8161, 0.06859, 0.3064, 0.04926, 0.3096, 0.05345, 0.2614, 0.07593, 0.2583, 0.07593, 0.2583, 0.05345, 0.2614, 0.06017, 0.218, 0.08551, 0.2162, 0.1795, 0.8143, 0.1791, 0.8138, 0.1803, 0.8131, 0.1812, 0.8143, 0.1862, 0.8178, 0.1862, 0.8271, 0.1792, 0.815, 0.1795, 0.8143, 0.6151, 0.3004, 0.6419, 0.3004, 0.6431, 0.306, 0.6148, 0.3056, 0.1837, 0.8093, 0.1839, 0.8093, 0.1837, 0.8098, 0.1837, 0.8098, 0.1819, 0.8111, 0.1811, 0.8107, 0.1824, 0.8101, 0.1827, 0.8104, 0.1816, 0.8111, 0.1804, 0.8107, 0.1811, 0.8107, 0.1819, 0.8111, 0.8202, 0.7839, 0.8063, 0.8013, 0.8055, 0.8013, 0.7936, 0.7969, 0.2819, 0.6668, 0.2753, 0.6614, 0.2819, 0.655, 0.2861, 0.6636, 0.4982, 0.6372, 0.5542, 0.6372, 0.5561, 0.677, 0.5085, 0.6866, 0.2542, 0.6876, 0.2542, 0.7422, 0.2331, 0.7467, 0.2335, 0.6835, 0.6486, 0.0003266, 0.6799, 0.03613, 0.6669, 0.05006, 0.6316, 0.01049, 0.2316, 0.8244, 0.2303, 0.8233, 0.232, 0.8226, 0.2332, 0.8233, 0.2355, 0.6329, 0.2298, 0.6307, 0.2341, 0.6298, 0.2352, 0.6311, 0.3391, 0.7504, 0.322, 0.7385, 0.3397, 0.6814, 0.3583, 0.7013, 0.1615, 0.5333, 0.1503, 0.5491, 0.1325, 0.5415, 0.1558, 0.524, 0.708, 0.1672, 0.7347, 0.1732, 0.7319, 0.1907, 0.7047, 0.1854, 0.1246, 0.3611, 0.09792, 0.3593, 0.1011, 0.3103, 0.1262, 0.3113, 0.5922, 0.5574, 0.5741, 0.5602, 0.5662, 0.4994, 0.5807, 0.4946, 0.5704, 0.255, 0.5361, 0.2576, 0.5358, 0.2083, 0.567, 0.2039, 0.9689, 0.2114, 0.9298, 0.2114, 0.9302, 0.1793, 0.9668, 0.1763, 0.2924, 0.01859, 0.3313, 0.009499, 0.3398, 0.05772, 0.2922, 0.06869, 0.1065, 0.6048, 0.04743, 0.6152, 0.0278, 0.5417, 0.08342, 0.5287, 0.6679, 0.3214, 0.6417, 0.3546, 0.6195, 0.3273, 0.6434, 0.3172, 0.6419, 0.3004, 0.6654, 0.304, 0.66, 0.3078, 0.6431, 0.306, 0.5361, 0.2576, 0.5294, 0.2587, 0.5291, 0.2072, 0.5358, 0.2083, 0.5347, 0.1742, 0.5283, 0.1718, 0.5253, 0.1419, 0.5311, 0.1432, 0.5358, 0.2083, 0.5291, 0.2072, 0.5283, 0.1718, 0.5347, 0.1742, 0.5455, 0.3488, 0.5367, 0.344, 0.5294, 0.2587, 0.5361, 0.2576, 0.2621, 0.6617, 0.2574, 0.6661, 0.2292, 0.6364, 0.2368, 0.6352, 0.2873, 0.6057, 0.2856, 0.6002, 0.289, 0.602, 0.2888, 0.604, 0.2912, 0.6034, 0.2888, 0.604, 0.289, 0.602, 0.2915, 0.6011, 0.2856, 0.6002, 0.2947, 0.5973, 0.2915, 0.6011, 0.289, 0.602, 0.335, 0.761, 0.3392, 0.7992, 0.3182, 0.804, 0.3182, 0.7507, 0.6148, 0.3056, 0.6431, 0.306, 0.6434, 0.3172, 0.6195, 0.3273, 0.6191, 0.156, 0.6545, 0.1597, 0.6538, 0.1793, 0.6168, 0.1762, 0.9293, 0.1596, 0.9646, 0.156, 0.9668, 0.1763, 0.9302, 0.1793, 0.2395, 0.7781, 0.2478, 0.7782, 0.2472, 0.8203, 0.2387, 0.8186, 0.2679, 0.6557, 0.2621, 0.6617, 0.2368, 0.6352, 0.2405, 0.6303, 0.6605, 0.2352, 0.6654, 0.2353, 0.665, 0.2761, 0.6602, 0.2766, 0.3548, 0.594, 0.3554, 0.6027, 0.2991, 0.6062, 0.2996, 0.5975, 0.6602, 0.2766, 0.665, 0.2761, 0.6654, 0.2797, 0.6606, 0.2802, 0.1437, 0.5415, 0.138, 0.5496, 0.1341, 0.5469, 0.1398, 0.5388, 0.2817, 0.6027, 0.2762, 0.5961, 0.2796, 0.5931, 0.2856, 0.6002, 0.2387, 0.8186, 0.2472, 0.8203, 0.2464, 0.8242, 0.2377, 0.8226, 0.3639, 0.6358, 0.3579, 0.6457, 0.355, 0.6411, 0.3574, 0.6378, 0.8202, 0.7839, 0.7936, 0.7969, 0.7882, 0.7661, 0.5271, 0.4577, 0.5006, 0.4564, 0.501, 0.3637, 0.5268, 0.3643, 0.788, 0.8213, 0.7875, 0.8136, 0.8015, 0.8084, 0.8068, 0.8193, 0.5006, 0.4564, 0.4846, 0.4516, 0.501, 0.3637, 0.1768, 0.1194, 0.2271, 0.1195, 0.237, 0.1577, 0.181, 0.1545, 0.1138, 0.2198, 0.08551, 0.2162, 0.1007, 0.1863, 0.125, 0.1887, 0.1176, 0.1214, 0.1348, 0.1195, 0.1323, 0.1602, 0.1128, 0.1596, 0.5941, 0.4442, 0.5753, 0.4491, 0.5617, 0.3627, 0.5911, 0.3627, 0.582, 0.1472, 0.5589, 0.1463, 0.5511, 0.08512, 0.574, 0.09087, 0.4679, 0.127, 0.4433, 0.1435, 0.4598, 0.08906, 0.4792, 0.07211, 0.4279, 0.1403, 0.4246, 0.1398, 0.4408, 0.0846, 0.4442, 0.08546, 0.5253, 0.1419, 0.4982, 0.1348, 0.501, 0.07751, 0.5236, 0.08157, 0.5589, 0.1463, 0.5311, 0.1432, 0.5289, 0.08231, 0.5511, 0.08512, 0.1289, 0.07295, 0.1771, 0.07143, 0.1768, 0.1194, 0.1348, 0.1195, 0.496, 0.3229, 0.451, 0.297, 0.4571, 0.236, 0.4974, 0.2641, 0.5843, 0.3488, 0.5455, 0.3488, 0.5361, 0.2576, 0.5704, 0.255, 0.1847, 0.2608, 0.1293, 0.2625, 0.1339, 0.2204, 0.1815, 0.2194, 0.5367, 0.344, 0.496, 0.3229, 0.4974, 0.2641, 0.5294, 0.2587, 0.9038, 0.02123, 0.9509, 0.0003266, 0.9685, 0.03335, 0.8925, 0.07017, 0.9038, 0.02123, 0.8925, 0.07017, 0.8491, 0.08216, 0.8567, 0.03185, 0.5784, 0.8968, 0.5439, 0.8918, 0.5548, 0.8674, 0.5823, 0.8633, 0.5784, 0.8968, 0.5823, 0.8633, 0.6174, 0.8622, 0.6169, 0.8957, 0.8925, 0.07017, 0.9685, 0.03335, 0.9785, 0.05284, 0.8989, 0.08945, 0.6799, 0.03613, 0.7148, 0.06128, 0.7067, 0.08264, 0.6669, 0.05006, 0.4694, 0.8354, 0.4463, 0.8663, 0.4212, 0.8421, 0.448, 0.8122, 0.4694, 0.8354, 0.448, 0.8122, 0.4683, 0.7898, 0.4898, 0.8013, 0.4694, 0.8354, 0.4898, 0.8013, 0.5167, 0.8233, 0.4937, 0.8559, 0.8129, 0.03632, 0.8151, 0.08448, 0.7888, 0.08382, 0.7148, 0.06128, 0.5172, 0.8768, 0.4937, 0.8559, 0.5167, 0.8233, 0.5392, 0.8479, 0.5172, 0.8768, 0.5392, 0.8479, 0.5548, 0.8674, 0.5439, 0.8918, 0.8129, 0.03632, 0.8567, 0.03185, 0.8491, 0.08216, 0.8151, 0.08448, 0.7148, 0.06128, 0.7888, 0.08382, 0.7879, 0.09543, 0.7067, 0.08264, 0.4311, 0.7808, 0.3934, 0.8114, 0.3686, 0.7745, 0.4173, 0.7439, 0.4311, 0.7808, 0.4173, 0.7439, 0.4565, 0.7255, 0.4653, 0.7591, 0.4311, 0.7808, 0.4653, 0.7591, 0.4683, 0.7898, 0.448, 0.8122, 0.4311, 0.7808, 0.448, 0.8122, 0.4212, 0.8421, 0.3934, 0.8114, 0.577, 0.8225, 0.6023, 0.7732, 0.6132, 0.7881, 0.6297, 0.8107, 0.6204, 0.8264, 0.577, 0.8225, 0.6204, 0.8264, 0.6174, 0.8622, 0.5823, 0.8633, 0.577, 0.8225, 0.5823, 0.8633, 0.5548, 0.8674, 0.5392, 0.8479, 0.577, 0.8225, 0.5392, 0.8479, 0.5167, 0.8233, 0.5495, 0.7787, 0.5024, 0.7557, 0.5495, 0.7787, 0.5167, 0.8233, 0.4898, 0.8013, 0.5024, 0.7557, 0.4898, 0.8013, 0.4683, 0.7898, 0.4653, 0.7591, 0.5024, 0.7557, 0.4653, 0.7591, 0.4565, 0.7255, 0.4889, 0.716, 0.8151, 0.08448, 0.8491, 0.08216, 0.8511, 0.101, 0.8144, 0.0999, 0.7888, 0.08382, 0.8151, 0.08448, 0.8144, 0.0999, 0.7879, 0.09543, 0.8491, 0.08216, 0.8925, 0.07017, 0.8989, 0.08945, 0.8511, 0.101, 0.2323, 0.07198, 0.2473, 0.07267, 0.2411, 0.1202, 0.2271, 0.1195, 0.2463, 0.2554, 0.1847, 0.2608, 0.1815, 0.2194, 0.2348, 0.2136, 0.08074, 0.0784, 0.1098, 0.07483, 0.1176, 0.1214, 0.08999, 0.1244, 0.9132, 0.2306, 0.8851, 0.2322, 0.8841, 0.2131, 0.9116, 0.2101, 0.8824, 0.1661, 0.9118, 0.1631, 0.9142, 0.1817, 0.8859, 0.1844, 0.7952, 0.2346, 0.7344, 0.2294, 0.7366, 0.2122, 0.7958, 0.2158, 0.6253, 0.4377, 0.5941, 0.4442, 0.5911, 0.3627, 0.6237, 0.3617, 0.5276, 0.5052, 0.4985, 0.5037, 0.4997, 0.4861, 0.5272, 0.4887, 0.6362, 0.4779, 0.6018, 0.4877, 0.5985, 0.4677, 0.6318, 0.4577, 0.5807, 0.4946, 0.5662, 0.4994, 0.5644, 0.4807, 0.5785, 0.4753, 0.608, 0.6108, 0.5959, 0.617, 0.5845, 0.6239, 0.5741, 0.5602, 0.5922, 0.5574, 0.5316, 0.6365, 0.4892, 0.6351, 0.4945, 0.563, 0.5284, 0.5625, 0.9116, 0.2101, 0.8841, 0.2131, 0.8859, 0.1844, 0.9142, 0.1817, 0.8595, 0.2133, 0.7958, 0.2158, 0.795, 0.1922, 0.8631, 0.1884, 0.9298, 0.2114, 0.9116, 0.2101, 0.9142, 0.1817, 0.9302, 0.1793, 0.7067, 0.2117, 0.6726, 0.2068, 0.6697, 0.1817, 0.7047, 0.1854, 0.7958, 0.2158, 0.7366, 0.2122, 0.7319, 0.1907, 0.795, 0.1922, 0.8841, 0.2131, 0.8595, 0.2133, 0.8631, 0.1884, 0.8859, 0.1844, 0.5845, 0.6239, 0.5316, 0.6365, 0.5284, 0.5625, 0.5741, 0.5602, 0.4531, 0.4888, 0.4177, 0.4779, 0.4223, 0.4576, 0.4566, 0.4689, 0.5662, 0.4994, 0.5276, 0.5052, 0.5272, 0.4887, 0.5644, 0.4807, 0.4609, 0.4449, 0.4291, 0.4376, 0.4316, 0.3617, 0.4649, 0.363, 0.7366, 0.2122, 0.7067, 0.2117, 0.7047, 0.1854, 0.7319, 0.1907, 0.8619, 0.2309, 0.7952, 0.2346, 0.7958, 0.2158, 0.8595, 0.2133, 0.5085, 0.6866, 0.5561, 0.677, 0.5396, 0.7167, 0.5007, 0.7063, 0.8588, 0.6772, 0.942, 0.7632, 0.8311, 0.791, 0.8306, 0.7785, 0.8588, 0.6772, 0.8306, 0.7785, 0.7613, 0.6372, 0.8063, 0.8013, 0.8061, 0.8018, 0.806, 0.8018, 0.8055, 0.8013, 0.806, 0.8026, 0.8055, 0.8013, 0.806, 0.8018, 0.8061, 0.8019, 0.8061, 0.8019, 0.806, 0.8018, 0.8061, 0.8018, 0.8062, 0.8019, 0.8062, 0.8019, 0.8061, 0.8018, 0.8063, 0.8013, 0.8065, 0.8022, 0.8065, 0.8022, 0.8063, 0.8013, 0.8202, 0.7839, 0.8163, 0.806, 0.8163, 0.806, 0.8202, 0.7839, 0.8306, 0.7785, 0.819, 0.8082, 0.819, 0.8082, 0.8306, 0.7785, 0.8311, 0.791, 0.826, 0.8055, 0.826, 0.8055, 0.8311, 0.791, 0.942, 0.7632, 0.8356, 0.8143, 0.8356, 0.8143, 0.942, 0.7632, 0.942, 0.871, 0.8343, 0.8292, 0.7804, 0.8069, 0.7697, 0.8066, 0.7691, 0.8042, 0.7814, 0.8049, 0.7697, 0.8066, 0.7397, 0.8316, 0.6923, 0.8462, 0.7691, 0.8042, 0.7744, 0.8341, 0.7859, 0.8209, 0.788, 0.8213, 0.7758, 0.8384, 0.7758, 0.8384, 0.788, 0.8213, 0.8068, 0.8193, 0.8183, 0.8457, 0.7691, 0.8042, 0.6923, 0.8462, 0.7613, 0.6372, 0.7882, 0.7661, 0.7814, 0.8049, 0.7691, 0.8042, 0.7882, 0.7661, 0.7936, 0.7969, 0.8343, 0.8292, 0.942, 0.871, 0.8518, 0.9369, 0.8183, 0.8457, 0.574, 0.09087, 0.5511, 0.08512, 0.5394, 0.0003266, 0.5563, 0.007676, 0.2535, 0.4527, 0.1876, 0.442, 0.186, 0.3672, 0.2629, 0.3676, 0.7344, 0.2294, 0.7064, 0.2306, 0.7067, 0.2117, 0.7366, 0.2122, 0.4792, 0.07211, 0.4598, 0.08906, 0.4792, 0.01201, 0.4918, 0.002255, 0.4442, 0.08546, 0.4408, 0.0846, 0.4681, 0.005388, 0.4701, 0.006557, 0.4099, 0.1902, 0.4059, 0.1889, 0.4157, 0.1645, 0.4193, 0.1649, 0.4626, 0.1809, 0.4279, 0.196, 0.435, 0.1667, 0.461, 0.1512, 0.4975, 0.2033, 0.4626, 0.1809, 0.461, 0.1512, 0.4961, 0.1629, 0.567, 0.2039, 0.5358, 0.2083, 0.5347, 0.1742, 0.5672, 0.1743, 0.5953, 0.1987, 0.567, 0.2039, 0.5672, 0.1743, 0.5915, 0.1716, 0.5291, 0.2072, 0.4975, 0.2033, 0.4961, 0.1629, 0.5283, 0.1718, 0.1791, 0.8138, 0.1795, 0.8143, 0.1788, 0.8143, 0.1788, 0.8143, 0.1788, 0.8143, 0.1788, 0.8143, 0.1788, 0.8143, 0.1788, 0.8143, 0.1788, 0.8143, 0.1788, 0.8143, 0.1788, 0.8143, 0.1788, 0.8143, 0.1788, 0.8138, 0.1791, 0.8138, 0.1788, 0.8143, 0.1788, 0.8143, 0.1782, 0.8143, 0.1788, 0.8138, 0.1788, 0.8143, 0.1788, 0.8143, 0.5236, 0.08157, 0.501, 0.07751, 0.5044, 0.004496, 0.5194, 0.002804, 0.5511, 0.08512, 0.5289, 0.08231, 0.5226, 0.002478, 0.5394, 0.0003266, 0.501, 0.07751, 0.4792, 0.07211, 0.4918, 0.002255, 0.5044, 0.004496, 0.1772, 0.808, 0.1655, 0.7792, 0.1816, 0.7934, 0.1788, 0.8073, 0.172, 0.8157, 0.1772, 0.808, 0.1788, 0.8138, 0.1782, 0.8143, 0.1805, 0.8282, 0.1795, 0.8282, 0.1786, 0.8153, 0.1787, 0.8153, 0.1795, 0.8282, 0.172, 0.8157, 0.1782, 0.8143, 0.1786, 0.8153, 0.2167, 0.8178, 0.1862, 0.8178, 0.1856, 0.8161, 0.202, 0.8103, 0.1795, 0.8143, 0.1792, 0.815, 0.1788, 0.8143, 0.1788, 0.8143, 0.1787, 0.8153, 0.1786, 0.8153, 0.1788, 0.8143, 0.1788, 0.8143, 0.1786, 0.8153, 0.1782, 0.8143, 0.1788, 0.8143, 0.1788, 0.8143, 0.1802, 0.8623, 0.1355, 0.8232, 0.172, 0.8157, 0.1795, 0.8282, 0.1846, 0.8628, 0.1802, 0.8623, 0.1795, 0.8282, 0.1805, 0.8282, 0.2167, 0.8178, 0.2136, 0.8628, 0.1862, 0.8271, 0.1862, 0.8178, 0.1355, 0.8232, 0.1655, 0.7792, 0.1772, 0.808, 0.172, 0.8157, 0.1741, 0.7781, 0.2159, 0.7788, 0.1964, 0.7955, 0.1836, 0.7932, 0.2159, 0.7788, 0.2167, 0.8178, 0.202, 0.8103, 0.1964, 0.7955, 0.1788, 0.8138, 0.1788, 0.8138, 0.1793, 0.8124, 0.1795, 0.8124, 0.1788, 0.8138, 0.1772, 0.808, 0.1788, 0.8073, 0.1793, 0.8124, 0.202, 0.8103, 0.1856, 0.8161, 0.1845, 0.8117, 0.1878, 0.8104, 0.1844, 0.8078, 0.1862, 0.8089, 0.1856, 0.8088, 0.1842, 0.8079, 0.187, 0.8104, 0.1844, 0.8116, 0.184, 0.8107, 0.1846, 0.8101, 0.1829, 0.8117, 0.1819, 0.8111, 0.1827, 0.8104, 0.1831, 0.8108, 0.1844, 0.8116, 0.1829, 0.8117, 0.1831, 0.8108, 0.184, 0.8107, 0.1828, 0.8118, 0.1816, 0.8111, 0.1819, 0.8111, 0.1829, 0.8117, 0.1811, 0.8107, 0.1808, 0.8106, 0.1824, 0.8101, 0.1824, 0.8101, 0.1835, 0.81, 0.1838, 0.8103, 0.1832, 0.8103, 0.1831, 0.8102, 0.1832, 0.81, 0.1835, 0.81, 0.1831, 0.8102, 0.1831, 0.8101, 0.1812, 0.8142, 0.1803, 0.8131, 0.1816, 0.8111, 0.1828, 0.8118, 0.1964, 0.7955, 0.202, 0.8103, 0.1878, 0.8104, 0.1862, 0.8089, 0.1856, 0.8161, 0.1812, 0.8142, 0.1828, 0.8118, 0.1845, 0.8117, 0.1793, 0.8124, 0.1789, 0.8073, 0.1823, 0.8092, 0.1803, 0.8107, 0.1836, 0.7933, 0.1964, 0.7955, 0.1862, 0.8089, 0.1844, 0.8078, 0.1795, 0.8124, 0.1793, 0.8124, 0.1803, 0.8107, 0.1804, 0.8107, 0.1803, 0.8107, 0.1823, 0.8092, 0.1825, 0.8092, 0.1808, 0.8106, 0.1878, 0.8104, 0.1845, 0.8117, 0.1844, 0.8116, 0.187, 0.8104, 0.1856, 0.8088, 0.187, 0.8104, 0.1846, 0.8101, 0.1843, 0.8098, 0.1845, 0.8117, 0.1828, 0.8118, 0.1829, 0.8117, 0.1844, 0.8116, 0.1862, 0.8089, 0.1878, 0.8104, 0.187, 0.8104, 0.1856, 0.8088, 0.1808, 0.8106, 0.1825, 0.8092, 0.1828, 0.8095, 0.1824, 0.8101, 0.1842, 0.8079, 0.1856, 0.8088, 0.1843, 0.8098, 0.1839, 0.8093, 0.1825, 0.8092, 0.1839, 0.8079, 0.1837, 0.8093, 0.1828, 0.8095, 0.1828, 0.8095, 0.1837, 0.8093, 0.1837, 0.8098, 0.1831, 0.81, 0.1824, 0.8101, 0.1824, 0.8101, 0.1831, 0.8101, 0.1831, 0.8101, 0.184, 0.8107, 0.1831, 0.8108, 0.1832, 0.8103, 0.1838, 0.8103, 0.1843, 0.8098, 0.1846, 0.8101, 0.1838, 0.8101, 0.1838, 0.81, 0.1831, 0.8108, 0.1827, 0.8104, 0.1831, 0.8102, 0.1832, 0.8103, 0.1846, 0.8101, 0.184, 0.8107, 0.1838, 0.8103, 0.1838, 0.8101, 0.5869, 0.7365, 0.6359, 0.7427, 0.6023, 0.7732, 0.5809, 0.7518, 0.5561, 0.677, 0.5869, 0.7365, 0.5809, 0.7518, 0.5396, 0.7167, 0.3576, 0.4513, 0.3193, 0.4478, 0.3317, 0.3665, 0.368, 0.3713, 0.3001, 0.5635, 0.2467, 0.5563, 0.2737, 0.453, 0.3173, 0.4641, 0.6385, 0.7623, 0.6466, 0.7927, 0.6297, 0.8107, 0.6132, 0.7881, 0.5809, 0.7518, 0.5495, 0.7787, 0.5024, 0.7557, 0.5396, 0.7167, 0.577, 0.8225, 0.5495, 0.7787, 0.5809, 0.7518, 0.6023, 0.7732, 0.4985, 0.5037, 0.4799, 0.4978, 0.4822, 0.479, 0.4997, 0.4861, 0.6018, 0.4877, 0.5807, 0.4946, 0.5785, 0.4753, 0.5985, 0.4677, 0.6237, 0.6067, 0.608, 0.6108, 0.5922, 0.5574, 0.6194, 0.5534, 0.142, 0.6129, 0.1731, 0.6299, 0.1701, 0.6453, 0.1134, 0.6191, 0.2467, 0.5563, 0.2244, 0.5564, 0.2535, 0.4527, 0.2737, 0.453, 0.8015, 0.8084, 0.8163, 0.806, 0.819, 0.8082, 0.8068, 0.8193, 0.7397, 0.8316, 0.7744, 0.8341, 0.7758, 0.8384, 0.6923, 0.8462, 0.6923, 0.8462, 0.7758, 0.8384, 0.8183, 0.8457, 0.8518, 0.9369, 0.1731, 0.6299, 0.2172, 0.6111, 0.2388, 0.6339, 0.1701, 0.6453, 0.1384, 0.6039, 0.1065, 0.6048, 0.08342, 0.5287, 0.1325, 0.5415, 0.2261, 0.6017, 0.2169, 0.5906, 0.2244, 0.5564, 0.2467, 0.5563, 0.2451, 0.66, 0.2331, 0.65, 0.2388, 0.6339, 0.2532, 0.6439, 0.01751, 0.0003266, 0.05735, 0.004815, 0.05832, 0.07448, 0.01006, 0.06682, 0.2485, 0.6216, 0.2261, 0.6017, 0.2467, 0.5563, 0.3001, 0.5635, 0.2331, 0.65, 0.1684, 0.6571, 0.1701, 0.6453, 0.2388, 0.6339, 0.6543, 0.208, 0.6148, 0.2075, 0.6168, 0.1762, 0.6538, 0.1793, 0.08999, 0.1244, 0.1176, 0.1214, 0.1128, 0.1596, 0.08472, 0.163, 0.2348, 0.2136, 0.1815, 0.2194, 0.1792, 0.1889, 0.223, 0.184, 0.2271, 0.1195, 0.2411, 0.1202, 0.2513, 0.1569, 0.237, 0.1577, 0.3137, 0.2489, 0.2906, 0.2483, 0.2748, 0.2063, 0.3008, 0.2056, 0.2906, 0.2483, 0.2653, 0.2531, 0.2516, 0.2114, 0.2748, 0.2063, 0.05832, 0.07448, 0.08074, 0.0784, 0.08999, 0.1244, 0.06411, 0.1205, 0.1293, 0.2625, 0.1062, 0.2619, 0.1138, 0.2198, 0.1339, 0.2204, 0.2473, 0.07267, 0.2701, 0.07405, 0.2633, 0.1214, 0.2411, 0.1202, 0.2922, 0.06869, 0.3398, 0.05772, 0.3467, 0.103, 0.2894, 0.1152, 0.2513, 0.1569, 0.2729, 0.159, 0.2567, 0.1772, 0.2368, 0.1809, 0.1128, 0.1596, 0.1323, 0.1602, 0.1414, 0.1912, 0.125, 0.1887, 0.05973, 0.1598, 0.08472, 0.163, 0.1007, 0.1863, 0.07385, 0.1827, 0.1323, 0.1602, 0.181, 0.1545, 0.1792, 0.1889, 0.1414, 0.1912, 0.181, 0.1545, 0.237, 0.1577, 0.223, 0.184, 0.1792, 0.1889, 0.237, 0.1577, 0.2513, 0.1569, 0.2368, 0.1809, 0.223, 0.184, 0.08472, 0.163, 0.1128, 0.1596, 0.125, 0.1887, 0.1007, 0.1863, 0.3008, 0.2056, 0.2748, 0.2063, 0.2567, 0.1772, 0.2837, 0.171, 0.2748, 0.2063, 0.2516, 0.2114, 0.2368, 0.1809, 0.2567, 0.1772, 0.06411, 0.1205, 0.08999, 0.1244, 0.08472, 0.163, 0.05973, 0.1598, 0.1339, 0.2204, 0.1138, 0.2198, 0.125, 0.1887, 0.1414, 0.1912, 0.2411, 0.1202, 0.2633, 0.1214, 0.2729, 0.159, 0.2513, 0.1569, 0.2894, 0.1152, 0.3467, 0.103, 0.3515, 0.1452, 0.2972, 0.1541, 0.1348, 0.1195, 0.1768, 0.1194, 0.181, 0.1545, 0.1323, 0.1602, 0.1815, 0.2194, 0.1339, 0.2204, 0.1414, 0.1912, 0.1792, 0.1889, 0.06017, 0.218, 0.0003266, 0.2213, 0.002956, 0.1787, 0.07385, 0.1827, 0.1262, 0.3113, 0.1011, 0.3103, 0.1062, 0.2619, 0.1293, 0.2625, 0.3236, 0.2971, 0.3038, 0.2962, 0.2906, 0.2483, 0.3137, 0.2489, 0.1266, 0.01086, 0.1784, 0.007876, 0.1771, 0.07143, 0.1289, 0.07295, 0.188, 0.3096, 0.1262, 0.3113, 0.1293, 0.2625, 0.1847, 0.2608, 0.2739, 0.0228, 0.2924, 0.01859, 0.2922, 0.06869, 0.2701, 0.07405, 0.02845, 0.729, 0.03512, 0.688, 0.0539, 0.6912, 0.07633, 0.7286, 0.009694, 0.7862, 0.03009, 0.7392, 0.07855, 0.7395, 0.07381, 0.7904, 0.01961, 0.8554, 0.009694, 0.7862, 0.07381, 0.7904, 0.07164, 0.8449, 0.022, 0.8654, 0.01961, 0.8554, 0.07164, 0.8449, 0.06898, 0.8542, 0.07381, 0.7904, 0.07855, 0.7395, 0.09989, 0.7595, 0.121, 0.7863, 0.06217, 0.8923, 0.02919, 0.913, 0.03361, 0.9024, 0.05745, 0.8853, 0.1265, 0.7979, 0.1059, 0.8184, 0.1032, 0.8116, 0.121, 0.7863, 0.1059, 0.7579, 0.1246, 0.776, 0.121, 0.7863, 0.09989, 0.7595, 0.07164, 0.8449, 0.07381, 0.7904, 0.121, 0.7863, 0.1032, 0.8116, 0.08238, 0.8559, 0.07164, 0.8449, 0.1032, 0.8116, 0.1059, 0.8184, 0.6194, 0.5534, 0.5922, 0.5574, 0.5807, 0.4946, 0.6018, 0.4877, 0.4945, 0.563, 0.4711, 0.5599, 0.4799, 0.4978, 0.4985, 0.5037, 0.5741, 0.5602, 0.5284, 0.5625, 0.5276, 0.5052, 0.5662, 0.4994, 0.435, 0.5563, 0.3944, 0.5376, 0.4177, 0.4779, 0.4531, 0.4888, 0.4711, 0.5599, 0.435, 0.5563, 0.4531, 0.4888, 0.4799, 0.4978, 0.658, 0.5372, 0.6194, 0.5534, 0.6018, 0.4877, 0.6362, 0.4779, 0.4997, 0.4861, 0.4822, 0.479, 0.4846, 0.4516, 0.5006, 0.4564, 0.4566, 0.4689, 0.4223, 0.4576, 0.4291, 0.4376, 0.4609, 0.4449, 0.5644, 0.4807, 0.5272, 0.4887, 0.5271, 0.4577, 0.5628, 0.4526, 0.5272, 0.4887, 0.4997, 0.4861, 0.5006, 0.4564, 0.5271, 0.4577, 0.6318, 0.4577, 0.5985, 0.4677, 0.5941, 0.4442, 0.6253, 0.4377, 0.5785, 0.4753, 0.5644, 0.4807, 0.5628, 0.4526, 0.5753, 0.4491, 0.4961, 0.1629, 0.461, 0.1512, 0.4679, 0.127, 0.4982, 0.1348, 0.5672, 0.1743, 0.5347, 0.1742, 0.5311, 0.1432, 0.5589, 0.1463, 0.5283, 0.1718, 0.4961, 0.1629, 0.4982, 0.1348, 0.5253, 0.1419, 0.4193, 0.1649, 0.4157, 0.1645, 0.4246, 0.1398, 0.4279, 0.1403, 0.461, 0.1512, 0.435, 0.1667, 0.4433, 0.1435, 0.4679, 0.127, 0.5915, 0.1716, 0.5672, 0.1743, 0.5589, 0.1463, 0.582, 0.1472, 0.5294, 0.2587, 0.4974, 0.2641, 0.4975, 0.2033, 0.5291, 0.2072, 0.5984, 0.2456, 0.5704, 0.255, 0.567, 0.2039, 0.5953, 0.1987, 0.4974, 0.2641, 0.4571, 0.236, 0.4626, 0.1809, 0.4975, 0.2033, 0.4571, 0.236, 0.4147, 0.2454, 0.4279, 0.196, 0.4626, 0.1809, 0.3955, 0.2334, 0.3915, 0.2306, 0.4059, 0.1889, 0.4099, 0.1902, 0.9255, 0.1433, 0.8989, 0.08945, 0.9785, 0.05284, 0.9997, 0.113, 0.7658, 0.5461, 0.7209, 0.5777, 0.6943, 0.5275, 0.7397, 0.5058, 0.7658, 0.5461, 0.7397, 0.5058, 0.7751, 0.4935, 0.8044, 0.5129, 0.9255, 0.1433, 0.8614, 0.1553, 0.8511, 0.101, 0.8989, 0.08945, 0.803, 0.1544, 0.7563, 0.1242, 0.7879, 0.09543, 0.8144, 0.0999, 0.803, 0.1544, 0.8144, 0.0999, 0.8511, 0.101, 0.8614, 0.1553, 0.8239, 0.4744, 0.8044, 0.5129, 0.7751, 0.4935, 0.78, 0.462, 0.8239, 0.4744, 0.78, 0.462, 0.7853, 0.4257, 0.8332, 0.4331, 0.6878, 0.09875, 0.7067, 0.08264, 0.7879, 0.09543, 0.7563, 0.1242, 0.8371, 0.3907, 0.7907, 0.3889, 0.7951, 0.3561, 0.8299, 0.346, 0.6878, 0.09875, 0.6527, 0.06464, 0.6669, 0.05006, 0.7067, 0.08264, 0.2335, 0.6835, 0.2331, 0.7467, 0.2164, 0.7371, 0.1939, 0.6814, 0.6148, 0.0261, 0.6316, 0.01049, 0.6669, 0.05006, 0.6527, 0.06464, 0.7989, 0.2977, 0.8299, 0.346, 0.7951, 0.3561, 0.7629, 0.333, 0.7989, 0.2977, 0.7629, 0.333, 0.7227, 0.2989, 0.754, 0.2561, 0.7444, 0.3745, 0.7365, 0.4187, 0.6802, 0.4105, 0.6962, 0.3513, 0.7444, 0.3745, 0.6962, 0.3513, 0.7227, 0.2989, 0.7629, 0.333, 0.7444, 0.3745, 0.7629, 0.333, 0.7951, 0.3561, 0.7907, 0.3889, 0.7444, 0.3745, 0.7907, 0.3889, 0.7853, 0.4257, 0.7365, 0.4187, 0.7324, 0.4626, 0.6802, 0.4713, 0.6802, 0.4105, 0.7365, 0.4187, 0.7324, 0.4626, 0.7365, 0.4187, 0.7853, 0.4257, 0.78, 0.462, 0.7324, 0.4626, 0.78, 0.462, 0.7751, 0.4935, 0.7397, 0.5058, 0.4937, 0.8559, 0.5172, 0.8768, 0.4463, 0.8663, 0.7989, 0.2977, 0.8262, 0.2834, 0.8551, 0.3372, 0.8299, 0.346, 0.2136, 0.7654, 0.1843, 0.7775, 0.175, 0.7544, 0.2034, 0.7498, 0.8371, 0.3907, 0.8299, 0.346, 0.8551, 0.3372, 0.8649, 0.3881, 0.8239, 0.4744, 0.8859, 0.4994, 0.8627, 0.5447, 0.8044, 0.5129, 0.8239, 0.4744, 0.8332, 0.4331, 0.9006, 0.4512, 0.8859, 0.4994, 0.7658, 0.5461, 0.8044, 0.5129, 0.8627, 0.5447, 0.8216, 0.588, 0.7658, 0.5461, 0.8216, 0.588, 0.762, 0.6365, 0.7209, 0.5777, 0.2034, 0.7498, 0.1686, 0.6968, 0.1939, 0.6814, 0.2164, 0.7371, 0.175, 0.7544, 0.1446, 0.7258, 0.1686, 0.6968, 0.2034, 0.7498, 0.2331, 0.7467, 0.2136, 0.7654, 0.2034, 0.7498, 0.2164, 0.7371, 0.1843, 0.7775, 0.1355, 0.7453, 0.1446, 0.7258, 0.175, 0.7544, 0.2653, 0.3529, 0.1917, 0.3607, 0.188, 0.3096, 0.2564, 0.3038, 0.06248, 0.3547, 0.04557, 0.357, 0.04926, 0.3096, 0.06859, 0.3064, 0.04557, 0.357, 0.01124, 0.3611, 0.005904, 0.3161, 0.04926, 0.3096, 0.6795, 0.5755, 0.6514, 0.6238, 0.6237, 0.6067, 0.3659, 0.2985, 0.3236, 0.2971, 0.3137, 0.2489, 0.3647, 0.2493, 0.08551, 0.2162, 0.06017, 0.218, 0.07385, 0.1827, 0.1007, 0.1863, 0.2633, 0.1214, 0.2894, 0.1152, 0.2972, 0.1541, 0.2729, 0.159, 0.00634, 0.1126, 0.06411, 0.1205, 0.05973, 0.1598, 0.004927, 0.155, 0.3609, 0.2028, 0.3008, 0.2056, 0.2837, 0.171, 0.3539, 0.1606, 0.2729, 0.159, 0.2972, 0.1541, 0.2837, 0.171, 0.2567, 0.1772, 0.004927, 0.155, 0.05973, 0.1598, 0.07385, 0.1827, 0.002956, 0.1787, 0.2701, 0.07405, 0.2922, 0.06869, 0.2894, 0.1152, 0.2633, 0.1214, 0.01006, 0.06682, 0.05832, 0.07448, 0.06411, 0.1205, 0.00634, 0.1126, 0.3647, 0.2493, 0.3137, 0.2489, 0.3008, 0.2056, 0.3609, 0.2028, 0.9118, 0.1631, 0.9293, 0.1596, 0.9302, 0.1793, 0.9142, 0.1817, 0.6726, 0.2068, 0.6543, 0.208, 0.6538, 0.1793, 0.6697, 0.1817, 0.6359, 0.7427, 0.6385, 0.7623, 0.6132, 0.7881, 0.6023, 0.7732, 0.1252, 0.4395, 0.1015, 0.4393, 0.08863, 0.3648, 0.1164, 0.3665, 0.3079, 0.839, 0.2818, 0.839, 0.2936, 0.774, 0.3175, 0.7733, 0.2548, 0.8364, 0.2675, 0.7697, 0.2936, 0.774, 0.2818, 0.839, 0.66, 0.3078, 0.6679, 0.3214, 0.6434, 0.3172, 0.6431, 0.306, 0.1925, 0.5155, 0.1558, 0.524, 0.1252, 0.4395, 0.1876, 0.442, 0.2244, 0.5564, 0.1925, 0.5155, 0.1876, 0.442, 0.2535, 0.4527, 0.2675, 0.7697, 0.2662, 0.6814, 0.2925, 0.688, 0.2936, 0.774, 0.1876, 0.442, 0.1252, 0.4395, 0.1164, 0.3665, 0.186, 0.3672, 0.3175, 0.7733, 0.2936, 0.774, 0.2925, 0.688, 0.3156, 0.6851, 0.6654, 0.304, 0.6679, 0.3214, 0.66, 0.3078, 0.2633, 0.6308, 0.2485, 0.6216, 0.3001, 0.5635, 0.6245, 0.2997, 0.6193, 0.27, 0.6313, 0.2723, 0.6305, 0.2879, 0.6394, 0.2902, 0.6305, 0.2879, 0.6313, 0.2723, 0.6405, 0.2746, 0.1134, 0.6191, 0.05264, 0.6287, 0.04743, 0.6152, 0.1065, 0.6048, 0.4147, 0.2454, 0.3955, 0.2334, 0.4099, 0.1902, 0.4279, 0.196, 0.435, 0.1667, 0.4193, 0.1649, 0.4279, 0.1403, 0.4433, 0.1435, 0.03361, 0.9024, 0.022, 0.8654, 0.06898, 0.8542, 0.05745, 0.8853, 0.03009, 0.7392, 0.02845, 0.729, 0.07633, 0.7286, 0.07855, 0.7395, 0.142, 0.6129, 0.1134, 0.6191, 0.1065, 0.6048, 0.1384, 0.6039, 0.2532, 0.6439, 0.2388, 0.6339, 0.2485, 0.6216, 0.2633, 0.6308, 0.2172, 0.6111, 0.2153, 0.5958, 0.2169, 0.5906, 0.2261, 0.6017, 0.2388, 0.6339, 0.2172, 0.6111, 0.2261, 0.6017, 0.2485, 0.6216, 0.1827, 0.8104, 0.1824, 0.8101, 0.1831, 0.8101, 0.1831, 0.8102, 0.1839, 0.8079, 0.1842, 0.8079, 0.1839, 0.8093, 0.1837, 0.8093, 0.1803, 0.8131, 0.1795, 0.8124, 0.1804, 0.8107, 0.1816, 0.8111, 0.1817, 0.7934, 0.1836, 0.7933, 0.1844, 0.8078, 0.184, 0.8076, 0.1837, 0.8098, 0.1837, 0.8098, 0.1832, 0.81, 0.1831, 0.81, 0.1831, 0.81, 0.1832, 0.81, 0.1831, 0.8101, 0.1831, 0.8101, 0.184, 0.8076, 0.1844, 0.8078, 0.1842, 0.8079, 0.1839, 0.8079, 0.1791, 0.8138, 0.1788, 0.8138, 0.1795, 0.8124, 0.1803, 0.8131, 0.1655, 0.7792, 0.1741, 0.7781, 0.1836, 0.7932, 0.1816, 0.7934, 0.2136, 0.8628, 0.1846, 0.8628, 0.1805, 0.8282, 0.1862, 0.8271, 0.1792, 0.815, 0.1787, 0.8153, 0.1788, 0.8143, 0.1788, 0.8143, 0.1862, 0.8271, 0.1805, 0.8282, 0.1787, 0.8153, 0.1792, 0.815, 0.5289, 0.08231, 0.5236, 0.08157, 0.5194, 0.002804, 0.5226, 0.002478, 0.1788, 0.8138, 0.1788, 0.8138, 0.1788, 0.8143, 0.1788, 0.8143, 0.1788, 0.8143, 0.1788, 0.8143, 0.1788, 0.8143, 0.1788, 0.8143, 0.1788, 0.8143, 0.1788, 0.8143, 0.1788, 0.8143, 0.1788, 0.8143, 0.4279, 0.196, 0.4099, 0.1902, 0.4193, 0.1649, 0.435, 0.1667, 0.4598, 0.08906, 0.4442, 0.08546, 0.4701, 0.006557, 0.4792, 0.01201, 0.5311, 0.1432, 0.5253, 0.1419, 0.5236, 0.08157, 0.5289, 0.08231, 0.4433, 0.1435, 0.4279, 0.1403, 0.4442, 0.08546, 0.4598, 0.08906, 0.6532, 0.2733, 0.6514, 0.282, 0.65, 0.287, 0.6474, 0.2937, 0.6425, 0.2997, 0.6394, 0.2902, 0.6405, 0.2746, 0.6425, 0.2997, 0.6245, 0.2997, 0.6305, 0.2879, 0.6394, 0.2902, 0.6482, 0.2373, 0.6405, 0.2746, 0.6313, 0.2723, 0.6261, 0.2352, 0.2477, 0.631, 0.2542, 0.6358, 0.2496, 0.6386, 0.2435, 0.634, 0.6193, 0.27, 0.6148, 0.2371, 0.6261, 0.2352, 0.6313, 0.2723, 0.2957, 0.664, 0.2986, 0.6562, 0.3053, 0.6625, 0.3026, 0.668, 0.2819, 0.655, 0.2721, 0.6513, 0.2657, 0.6008, 0.2736, 0.6053, 0.2795, 0.5967, 0.2772, 0.6027, 0.2763, 0.6012, 0.2763, 0.5995, 0.2324, 0.8203, 0.2377, 0.8226, 0.2332, 0.8233, 0.232, 0.8226, 0.2381, 0.6296, 0.2355, 0.6329, 0.2352, 0.6311, 0.2364, 0.6295, 0.3333, 0.6477, 0.3318, 0.6468, 0.3327, 0.6464, 0.3333, 0.6466, 0.286, 0.6081, 0.2817, 0.6027, 0.2856, 0.6002, 0.2873, 0.6057, 0.2177, 0.8198, 0.2248, 0.8189, 0.2255, 0.8224, 0.2183, 0.8235, 0.2248, 0.8189, 0.2324, 0.8172, 0.2324, 0.8203, 0.2255, 0.8224, 0.3513, 0.6364, 0.3574, 0.6378, 0.355, 0.6411, 0.3493, 0.6399, 0.2255, 0.8224, 0.2324, 0.8203, 0.232, 0.8226, 0.2303, 0.8233, 0.2312, 0.8279, 0.2255, 0.8224, 0.2303, 0.8233, 0.2316, 0.8244, 0.2377, 0.8226, 0.2312, 0.8279, 0.2316, 0.8244, 0.2332, 0.8233, 0.333, 0.6456, 0.3342, 0.6457, 0.3333, 0.6466, 0.3327, 0.6464, 0.3318, 0.6468, 0.3325, 0.6446, 0.333, 0.6456, 0.3327, 0.6464, 0.2942, 0.606, 0.2873, 0.6057, 0.2888, 0.604, 0.2912, 0.6034, 0.2947, 0.5973, 0.2942, 0.606, 0.2912, 0.6034, 0.2915, 0.6011, 0.2364, 0.6295, 0.2352, 0.6311, 0.2341, 0.6298, 0.2357, 0.6278, 0.275, 0.6012, 0.2742, 0.5992, 0.2763, 0.5995, 0.2763, 0.6012, 0.2772, 0.6027, 0.2742, 0.6026, 0.275, 0.6012, 0.2763, 0.6012, 0.2742, 0.6026, 0.2696, 0.5966, 0.2742, 0.5992, 0.275, 0.6012, 0.2696, 0.5966, 0.2795, 0.5967, 0.2763, 0.5995, 0.2742, 0.5992, 0.3392, 0.7992, 0.3496, 0.8463, 0.337, 0.856, 0.3182, 0.804, 0.3704, 0.3057, 0.3666, 0.3056, 0.3915, 0.2306, 0.3955, 0.2334, 0.451, 0.297, 0.3969, 0.2986, 0.4147, 0.2454, 0.4571, 0.236, 0.6142, 0.3295, 0.5843, 0.3488, 0.5704, 0.255, 0.5984, 0.2456, 0.2664, 0.6459, 0.2595, 0.6404, 0.286, 0.6081, 0.2936, 0.6099, 0.672, 0.1633, 0.708, 0.1672, 0.7047, 0.1854, 0.6697, 0.1817, 0.8603, 0.1706, 0.8824, 0.1661, 0.8859, 0.1844, 0.8631, 0.1884, 0.4774, 0.3458, 0.4448, 0.3179, 0.451, 0.297, 0.496, 0.3229, 0.4448, 0.3179, 0.4047, 0.3294, 0.3969, 0.2986, 0.451, 0.297, 0.5542, 0.6372, 0.5919, 0.7312, 0.5869, 0.7365, 0.5561, 0.677, 0.5919, 0.7312, 0.6817, 0.7327, 0.6359, 0.7427, 0.5869, 0.7365, 0.6835, 0.7472, 0.6917, 0.7761, 0.6466, 0.7927, 0.6385, 0.7623, 0.2025, 0.6047, 0.2056, 0.5947, 0.2153, 0.5958, 0.2172, 0.6111, 0.1684, 0.6571, 0.1144, 0.6328, 0.1134, 0.6191, 0.1701, 0.6453, 0.149, 0.6056, 0.1742, 0.6217, 0.1731, 0.6299, 0.142, 0.6129, 0.2068, 0.5546, 0.1867, 0.5298, 0.1925, 0.5155, 0.2244, 0.5564, 0.1867, 0.5298, 0.1615, 0.5333, 0.1558, 0.524, 0.1925, 0.5155, 0.1742, 0.6217, 0.2025, 0.6047, 0.2172, 0.6111, 0.1731, 0.6299, 0.1484, 0.5969, 0.149, 0.6056, 0.142, 0.6129, 0.1384, 0.6039, 0.2059, 0.5888, 0.2068, 0.5546, 0.2244, 0.5564, 0.2169, 0.5906, 0.7946, 0.1771, 0.8603, 0.1706, 0.8631, 0.1884, 0.795, 0.1922, 0.7347, 0.1732, 0.7946, 0.1771, 0.795, 0.1922, 0.7319, 0.1907, 0.6545, 0.1597, 0.672, 0.1633, 0.6697, 0.1817, 0.6538, 0.1793, 0.7064, 0.2306, 0.6708, 0.227, 0.6726, 0.2068, 0.7067, 0.2117, 0.6708, 0.227, 0.6521, 0.2288, 0.6543, 0.208, 0.6726, 0.2068, 0.004919, 0.7753, 0.02174, 0.737, 0.03009, 0.7392, 0.009694, 0.7862, 0.03003, 0.6814, 0.05835, 0.683, 0.0539, 0.6912, 0.03512, 0.688, 0.007582, 0.854, 0.0003266, 0.7946, 0.009694, 0.7862, 0.01961, 0.8554, 0.07903, 0.8605, 0.06217, 0.8923, 0.05745, 0.8853, 0.06898, 0.8542, 0.08206, 0.7212, 0.08622, 0.7327, 0.07855, 0.7395, 0.07633, 0.7286, 0.008932, 0.8658, 0.007582, 0.854, 0.01961, 0.8554, 0.022, 0.8654, 0.08622, 0.7327, 0.1349, 0.7297, 0.1246, 0.776, 0.1059, 0.7579, 0.02081, 0.7243, 0.03003, 0.6814, 0.03512, 0.688, 0.02845, 0.729, 0.1349, 0.8499, 0.08238, 0.8559, 0.1059, 0.8184, 0.1265, 0.7979, 0.07855, 0.7395, 0.08622, 0.7327, 0.1059, 0.7579, 0.09989, 0.7595, 0.2868, 0.3495, 0.2653, 0.3529, 0.2564, 0.3038, 0.2769, 0.3012, 0.1917, 0.3607, 0.1246, 0.3611, 0.1262, 0.3113, 0.188, 0.3096, 0.3316, 0.3438, 0.3146, 0.3436, 0.3038, 0.2962, 0.3236, 0.2971, 0.3146, 0.3436, 0.2868, 0.3495, 0.2769, 0.3012, 0.3038, 0.2962, 0.3659, 0.344, 0.3316, 0.3438, 0.3236, 0.2971, 0.3659, 0.2985, 0.1144, 0.6328, 0.0592, 0.6452, 0.05264, 0.6287, 0.1134, 0.6191, 0.2702, 0.6808, 0.2451, 0.66, 0.2532, 0.6439, 0.2605, 0.6498, 0.2679, 0.6557, 0.2753, 0.6614, 0.2819, 0.6668, 0.6817, 0.7327, 0.6835, 0.7472, 0.6385, 0.7623, 0.6359, 0.7427, 0.3005, 0.6489, 0.2981, 0.6451, 0.3399, 0.628, 0.3368, 0.6349, 0.02174, 0.737, 0.02081, 0.7243, 0.02845, 0.729, 0.03009, 0.7392, 0.02919, 0.913, 0.008932, 0.8658, 0.022, 0.8654, 0.03361, 0.9024, 0.05835, 0.683, 0.08206, 0.7212, 0.07633, 0.7286, 0.0539, 0.6912, 0.08238, 0.8559, 0.07903, 0.8605, 0.06898, 0.8542, 0.07164, 0.8449, 0.6595, 0.2398, 0.658, 0.2478, 0.6565, 0.256, 0.6548, 0.2647, 0.6532, 0.2733, 0.6405, 0.2746, 0.6482, 0.2373, 0.2056, 0.5947, 0.2059, 0.5888, 0.2169, 0.5906, 0.2153, 0.5958, 0.1503, 0.5491, 0.1484, 0.5969, 0.1384, 0.6039, 0.1325, 0.5415, 0.3969, 0.2986, 0.3704, 0.3057, 0.3955, 0.2334, 0.4147, 0.2454, 0.335, 0.761, 0.3182, 0.7507, 0.322, 0.7385, 0.3391, 0.7504, 0.3053, 0.6625, 0.2986, 0.6562, 0.3307, 0.6436, 0.3305, 0.6476, 0.3151, 0.6703, 0.317, 0.6772, 0.3075, 0.6745, 0.3087, 0.6667, 0.233, 0.7787, 0.2395, 0.7781, 0.2387, 0.8186, 0.2324, 0.8172, 0.192, 0.5826, 0.185, 0.5907, 0.1805, 0.5834, 0.187, 0.5758, 0.2753, 0.6614, 0.2679, 0.6557, 0.2721, 0.6513, 0.2819, 0.655, 0.2981, 0.6451, 0.2912, 0.6531, 0.2786, 0.6047, 0.2832, 0.5993, 0.2605, 0.6498, 0.2532, 0.6439, 0.2595, 0.6404, 0.2664, 0.6459, 0.2912, 0.6531, 0.2981, 0.6451, 0.3005, 0.6489, 0.2986, 0.6562, 0.2247, 0.7785, 0.233, 0.7787, 0.2324, 0.8172, 0.2248, 0.8189, 0.2912, 0.6628, 0.2912, 0.6531, 0.2986, 0.6562, 0.2957, 0.664, 0.2861, 0.6636, 0.2819, 0.655, 0.2912, 0.6531, 0.2912, 0.6628, 0.3151, 0.6703, 0.3087, 0.6667, 0.333, 0.6495, 0.3429, 0.6492, 0.2912, 0.6531, 0.2819, 0.655, 0.2736, 0.6053, 0.2786, 0.6047, 0.185, 0.5907, 0.192, 0.5826, 0.234, 0.6197, 0.2265, 0.6273, 0.317, 0.6772, 0.3151, 0.6703, 0.343, 0.6493, 0.3547, 0.6534, 0.3087, 0.6667, 0.3053, 0.6625, 0.3305, 0.6476, 0.333, 0.6495, 0.2595, 0.6404, 0.2542, 0.6358, 0.2817, 0.6027, 0.286, 0.6081, 0.2781, 0.5249, 0.2881, 0.5259, 0.2795, 0.591, 0.2696, 0.5909, 0.2721, 0.6513, 0.2679, 0.6557, 0.2405, 0.6303, 0.2422, 0.6239, 0.2173, 0.7781, 0.2247, 0.7785, 0.2248, 0.8189, 0.2177, 0.8198, 0.2542, 0.6358, 0.2477, 0.631, 0.2762, 0.5961, 0.2817, 0.6027, 0.2986, 0.6562, 0.3005, 0.6489, 0.3368, 0.6352, 0.3307, 0.6436, 0.187, 0.5758, 0.1805, 0.5834, 0.138, 0.5496, 0.1437, 0.5415, 0.2324, 0.8172, 0.2387, 0.8186, 0.2377, 0.8226, 0.2324, 0.8203, 0.2368, 0.6352, 0.2292, 0.6364, 0.2298, 0.6307, 0.2355, 0.6329, 0.2786, 0.6047, 0.2736, 0.6053, 0.2742, 0.6026, 0.2772, 0.6027, 0.2265, 0.6273, 0.234, 0.6197, 0.2374, 0.6231, 0.2298, 0.6307, 0.333, 0.6495, 0.3305, 0.6476, 0.3318, 0.6468, 0.3333, 0.6477, 0.2696, 0.5909, 0.2795, 0.591, 0.2795, 0.5967, 0.2696, 0.5966, 0.3429, 0.6492, 0.333, 0.6495, 0.3333, 0.6477, 0.3432, 0.6419, 0.3307, 0.6436, 0.3368, 0.6352, 0.3432, 0.6419, 0.3325, 0.6446, 0.2422, 0.6239, 0.2405, 0.6303, 0.2381, 0.6296, 0.2374, 0.6231, 0.2996, 0.5975, 0.2991, 0.6062, 0.2942, 0.606, 0.2947, 0.5973, 0.3305, 0.6476, 0.3307, 0.6436, 0.3325, 0.6446, 0.3318, 0.6468, 0.3547, 0.6534, 0.343, 0.6493, 0.3434, 0.6419, 0.3579, 0.6457, 0.2736, 0.6053, 0.2657, 0.6008, 0.2696, 0.5966, 0.2742, 0.6026, 0.2936, 0.6099, 0.286, 0.6081, 0.2873, 0.6057, 0.2942, 0.606, 0.3368, 0.6349, 0.3399, 0.628, 0.3479, 0.6316, 0.3434, 0.6419, 0.2832, 0.5993, 0.2786, 0.6047, 0.2772, 0.6027, 0.2795, 0.5967, 0.2405, 0.6303, 0.2368, 0.6352, 0.2355, 0.6329, 0.2381, 0.6296, 0.3479, 0.6316, 0.3639, 0.6358, 0.3574, 0.6378, 0.3513, 0.6364, 0.3434, 0.6419, 0.3479, 0.6316, 0.3513, 0.6364, 0.3493, 0.6399, 0.3579, 0.6457, 0.3434, 0.6419, 0.3493, 0.6399, 0.355, 0.6411, 0.3432, 0.6419, 0.3333, 0.6477, 0.3333, 0.6466, 0.3342, 0.6457, 0.3325, 0.6446, 0.3432, 0.6419, 0.3342, 0.6457, 0.333, 0.6456, 0.2374, 0.6231, 0.2381, 0.6296, 0.2364, 0.6295, 0.2357, 0.6278, 0.2298, 0.6307, 0.2374, 0.6231, 0.2357, 0.6278, 0.2341, 0.6298, 0.7324, 0.4626, 0.7397, 0.5058, 0.6943, 0.5275, 0.6802, 0.4713, 0.819, 0.8082, 0.826, 0.8055, 0.8356, 0.8143, 0.8343, 0.8292, 0.806, 0.8026, 0.8065, 0.8022, 0.8163, 0.806, 0.8015, 0.8084, 0.5007, 0.7063, 0.5396, 0.7167, 0.5024, 0.7557, 0.4889, 0.716, 0.2737, 0.453, 0.2535, 0.4527, 0.2629, 0.3676, 0.2862, 0.3666, 0.8061, 0.8019, 0.8062, 0.8019, 0.8065, 0.8022, 0.806, 0.8026, 0.5628, 0.4526, 0.5271, 0.4577, 0.5268, 0.3643, 0.5617, 0.3627, 0.5753, 0.4491, 0.5628, 0.4526, 0.5617, 0.3627, 0.8183, 0.8457, 0.8068, 0.8193, 0.819, 0.8082, 0.8343, 0.8292, 0.1784, 0.007876, 0.2445, 0.01278, 0.2323, 0.07198, 0.1771, 0.07143, 0.05735, 0.004815, 0.07612, 0.007124, 0.08074, 0.0784, 0.05832, 0.07448, 0.1558, 0.524, 0.1325, 0.5415, 0.1015, 0.4393, 0.1252, 0.4395, 0.1098, 0.07483, 0.08074, 0.0784, 0.07612, 0.007124, 0.1101, 0.01108, 0.1289, 0.07295, 0.1098, 0.07483, 0.1101, 0.01108, 0.1266, 0.01086, 0.435, 0.5563, 0.4711, 0.5599, 0.4455, 0.6322, 0.43, 0.6296, 0.3982, 0.6256, 0.4711, 0.5599, 0.4945, 0.563, 0.4892, 0.6351, 0.4746, 0.635, 0.4455, 0.6322, 0.2473, 0.07267, 0.2323, 0.07198, 0.2445, 0.01278, 0.2593, 0.01775, 0.2701, 0.07405, 0.2473, 0.07267, 0.2593, 0.01775, 0.2739, 0.0228, 0.6521, 0.2288, 0.6152, 0.2289, 0.6148, 0.2075, 0.6543, 0.208, 0.1015, 0.4393, 0.06581, 0.4388, 0.05334, 0.3617, 0.08863, 0.3648, 0.08342, 0.5287, 0.0278, 0.5417, 0.01143, 0.446, 0.06581, 0.4388, 0.1325, 0.5415, 0.08342, 0.5287, 0.06581, 0.4388, 0.1015, 0.4393, 0.05334, 0.3617, 0.06581, 0.4388, 0.01143, 0.446, 0.0003266, 0.3695, 0.9318, 0.2324, 0.9132, 0.2306, 0.9116, 0.2101, 0.9298, 0.2114, 0.9684, 0.233, 0.9318, 0.2324, 0.9298, 0.2114, 0.9689, 0.2114, 0.3173, 0.4641, 0.2737, 0.453, 0.2862, 0.3666, 0.3143, 0.3617, 0.3317, 0.3665, 0.3193, 0.4478])
me_cube.use_remesh_preserve_volume = False
me_cube.use_remesh_preserve_attributes = False
me_cube.use_mirror_vertex_groups = False
me_cube.update()

# ---- objects
ob_arc = bpy.data.objects.new('Arc', me_cube_001)
ob_cube = bpy.data.objects.new('Cube', me_cube)

# ---- transforms, parenting, visibility, modifiers, constraints
ob_arc.location = (-0.01622, 0.06487, 0.0)
ob_arc.hide_viewport = True
ob_arc.lineart.crease_threshold = 0.0
ob_cube.location = (-0.01622, 0.06487, 0.0)
ob_cube.lineart.crease_threshold = 0.0
_m = ob_cube.modifiers.new('Mirror', 'MIRROR')
_m.merge_threshold = 0.0086

# ---- collection membership
col_collection_1.objects.link(ob_arc)
col_collection_1.objects.link(ob_cube)

# ---- scene / render settings (as saved in the file)
scene.frame_start = 1; scene.frame_end = 250; scene.frame_set(2)
scene.render.engine = 'BLENDER_EEVEE_NEXT'
scene.render.resolution_percentage = 50
scene.render.dither_intensity = 0.0
scene.cycles.use_denoising = False
scene.cycles.samples = 10
scene.cycles.sampling_pattern = 'TABULATED_SOBOL'
scene.cycles.light_sampling_threshold = 0.0
scene.cycles.use_adaptive_sampling = False
scene.cycles.use_light_tree = False
scene.cycles.blur_glossy = 0.0
scene.cycles.pixel_filter_type = 'GAUSSIAN'
scene.cycles.sample_clamp_indirect = 0.0
scene.view_settings.view_transform = 'Standard'
bpy.context.view_layer.update()

# ---- added for rendering (the .blend has no active camera and no usable light): camera, sun
cam_auto = bpy.data.cameras.new('AutoCamera')
cam_auto.lens = 50.0
cam_auto.sensor_width = 36.0
cam_auto.clip_end = 1000.0
ob_auto_camera = bpy.data.objects.new('AutoCamera', cam_auto)
scene.collection.objects.link(ob_auto_camera)
ob_auto_camera.location = (17.7667, -21.7513, 14.0278)
ob_auto_camera.rotation_euler = (1.09748, -7.21219e-08, 0.694738)
scene.camera = ob_auto_camera
light_auto_sun = bpy.data.lights.new('AutoSun', 'SUN')
light_auto_sun.energy = 3.0
light_auto_sun.angle = 0.0523599
ob_auto_sun = bpy.data.objects.new('AutoSun', light_auto_sun)
scene.collection.objects.link(ob_auto_sun)
ob_auto_sun.rotation_euler = (0.872665, 0.174533, 0.523599)
bpy.context.view_layer.update()
